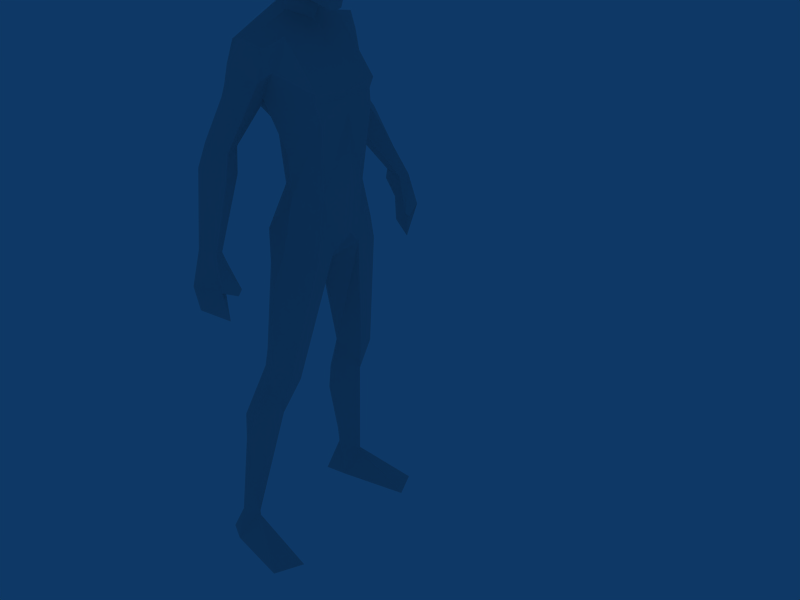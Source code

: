 # Source: zombie2.blend  (saved by Blender 2.61.0; exported with 4.5.12 LTS)
import bpy
from mathutils import Matrix  # noqa: F401  (used for matrix-valued properties, if any)

bpy.ops.wm.read_factory_settings(use_empty=True)
scene = bpy.context.scene
scene.name = 'Scene'

# ---- collections
col_collection_1 = bpy.data.collections.new('Collection 1'); scene.collection.children.link(col_collection_1)

# ---- materials (node trees are filled in below, after node groups)
mat_zombiematerial = bpy.data.materials.new('ZombieMaterial')
mat_zombiematerial.alpha_threshold = 0.0
mat_zombiematerial.roughness = 0.5
mat_zombiematerial.specular_intensity = 0.0
mat_zombiematerial.line_color = (0.0, 0.0, 0.0, 1.0)

# ---- node groups
ng_auto_smooth = bpy.data.node_groups.new('Auto Smooth', 'GeometryNodeTree')
_s = ng_auto_smooth.interface.new_socket(name='Geometry', in_out='OUTPUT', socket_type='NodeSocketGeometry')
_s = ng_auto_smooth.interface.new_socket(name='Geometry', in_out='INPUT', socket_type='NodeSocketGeometry')
_s = ng_auto_smooth.interface.new_socket(name='Angle', in_out='INPUT', socket_type='NodeSocketFloat')
_s.subtype = 'ANGLE'
_s.min_value = 0.0
_s.max_value = 3.142
ng_auto_smooth.is_modifier = True
_N = ng_auto_smooth.nodes; _L = ng_auto_smooth.links
n0 = _N.new('NodeGroupOutput'); n0.name = 'Group Output'; n0.location = (480, -100)
n1 = _N.new('NodeGroupInput'); n1.name = 'Group Input'; n1.location = (-420, -300)
n2 = _N.new('NodeGroupInput'); n2.name = 'Group Input.001'; n2.location = (-60, -100)
n3 = _N.new('GeometryNodeSetShadeSmooth'); n3.name = 'Set Shade Smooth'; n3.location = (120, -100)
n3.domain = 'EDGE'
n4 = _N.new('GeometryNodeSetShadeSmooth'); n4.name = 'Set Shade Smooth.001'; n4.location = (300, -100)
n5 = _N.new('GeometryNodeInputMeshEdgeAngle'); n5.name = 'Edge Angle'; n5.location = (-420, -220)
n6 = _N.new('GeometryNodeInputEdgeSmooth'); n6.name = 'Is Edge Smooth'; n6.location = (-60, -160)
n7 = _N.new('GeometryNodeInputShadeSmooth'); n7.name = 'Is Face Smooth'; n7.location = (-240, -340)
n8 = _N.new('FunctionNodeBooleanMath'); n8.name = 'Boolean Math'; n8.location = (-60, -220)
n9 = _N.new('FunctionNodeCompare'); n9.name = 'Compare'; n9.location = (-240, -180)
n9.operation = 'LESS_EQUAL'
_L.new(n5.outputs[0], n9.inputs[0])
_L.new(n4.outputs[0], n0.inputs[0])
_L.new(n1.outputs[1], n9.inputs[1])
_L.new(n9.outputs[0], n8.inputs[0])
_L.new(n7.outputs[0], n8.inputs[1])
_L.new(n2.outputs[0], n3.inputs[0])
_L.new(n6.outputs[0], n3.inputs[1])
_L.new(n3.outputs[0], n4.inputs[0])
_L.new(n8.outputs[0], n3.inputs[2])
n0.is_active_output = True

# ---- material node trees

# ---- world
world_world = bpy.data.worlds.new('World'); scene.world = world_world
world_world.color = (0.05656, 0.2208, 0.4)
world_world.use_sun_shadow = False
world_world.sun_shadow_jitter_overblur = 0.0
world_world.cycles.sampling_method = 'MANUAL'
world_world.cycles.sample_map_resolution = 256

# ---- meshes
me_zombie2 = bpy.data.meshes.new('Zombie2')
me_zombie2.from_pydata([(-0.19, 1.197e-07, 4.286), (-0.2044, 0.2495, 4.197), (-0.2044, -0.2495, 4.197), (0.1304, 0.5092, 4.188), (0.1304, -0.5092, 4.188), (0.3493, 0.2801, 4.186), (0.3493, -0.2801, 4.186), (0.4737, -2.68e-07, 4.188), (-0.5512, 3.307e-07, 5.521), (-0.4785, 0.3266, 5.8), (-0.4785, -0.3266, 5.8), (0.02885, 0.4104, 5.746), (0.02884, -0.4104, 5.746), (0.2039, -1.101e-07, 5.634), (0.3748, 0.3844, 5.151), (0.3748, -0.3844, 5.151), (0.4204, -2.378e-07, 5.165), (-0.2454, 1.521e-07, 4.829), (-0.2429, 0.2927, 4.831), (-0.2429, -0.2927, 4.831), (0.09144, 0.4881, 4.626), (0.09144, -0.4881, 4.626), (0.4147, 0.3521, 4.986), (0.4147, -0.3521, 4.986), (0.4377, -2.479e-07, 5.016), (0.4016, 0.409, 5.261), (0.4016, -0.409, 5.261), (0.4409, -2.488e-07, 5.224), (-0.3864, 2.344e-07, 6.007), (-0.1426, 0.2085, 5.941), (-0.1426, -0.2085, 5.941), (0.029, -8.245e-09, 5.843), (0.1131, 0.4826, 2.129), (0.1131, -0.4826, 2.129), (-0.1218, 0.7426, 2.12), (-0.1218, -0.7426, 2.12), (0.3655, 0.1906, 3.572), (0.3655, -0.1906, 3.572), (0.05577, -2.388e-08, 3.315), (-0.3253, 0.2916, 3.291), (-0.3253, -0.2916, 3.291), (-0.4428, 0.9354, 0.4042), (-0.4428, -0.9354, 0.4042), (-0.5409, 0.7721, 0.4001), (-0.5409, -0.7721, 0.4001), (-0.4419, 0.7047, 0.4042), (-0.4419, -0.7047, 0.4042), (-0.2721, 0.8537, 0.3774), (-0.2721, -0.8537, 0.3774), (0.01067, 0.5708, 5.432), (0.01067, -0.5708, 5.432), (-0.09312, 0.2014, 6.167), (-0.09312, -0.2014, 6.167), (0.1045, -5.234e-08, 6.016), (-0.3366, 2.053e-07, 6.278), (-0.0428, 0.7143, 5.353), (-0.0428, -0.7143, 5.353), (-0.4231, 0.6406, 5.701), (-0.4231, -0.6406, 5.701), (-0.04147, 0.6298, 5.661), (-0.04147, -0.6298, 5.661), (-0.5083, 0.6601, 5.377), (-0.5083, -0.6601, 5.377), (-0.2966, 0.9093, 5.273), (-0.2966, -0.9093, 5.273), (-0.1977, 0.7599, 5.759), (-0.1977, -0.7599, 5.759), (-0.1529, 0.5417, 5.806), (-0.1529, -0.5417, 5.806), (-0.1258, 0.5704, 5.157), (-0.1258, -0.4664, 5.232), (-0.1849, 1.007, 4.716), (-0.1849, -1.007, 4.716), (-0.3672, 1.114, 4.83), (-0.3672, -1.114, 4.83), (-0.5626, 0.9323, 4.57), (-0.268, 0.8108, 4.73), (-0.268, -0.8108, 4.73), (0.02266, 1.418, 3.873), (0.02266, -1.418, 3.873), (-0.131, 1.496, 3.921), (-0.131, -1.496, 3.921), (-0.2218, 1.342, 3.895), (-0.2218, -1.342, 3.895), (-0.01778, 1.312, 3.864), (-0.01778, -1.312, 3.864), (-0.1045, 1.123, 4.481), (-0.1045, -1.123, 4.481), (-0.3295, 1.255, 4.621), (-0.3295, -1.255, 4.621), (-0.5626, -0.9323, 4.57), (-0.207, 0.8841, 4.478), (-0.207, -0.8841, 4.478), (-0.316, 1.933e-07, 3.378), (0.1304, 0.6493, 3.649), (0.1304, -0.6493, 3.649), (0.4329, -2.442e-07, 3.748), (-0.217, 0.5064, 3.786), (-0.217, -0.5064, 3.786), (-0.4809, 0.1979, 3.639), (-0.4809, -0.1979, 3.639), (0.3763, 0.4199, 3.543), (0.3763, -0.4199, 3.543), (-0.3193, 1.952e-07, 3.893), (-0.1789, 0.5435, 3.434), (-0.1789, -0.5435, 3.434), (-0.03433, 0.6169, 1.713), (-0.03433, -0.6169, 1.713), (-0.3313, 0.9069, 1.408), (-0.3313, -0.9069, 1.408), (-0.5688, 0.6859, 1.508), (-0.5688, -0.6859, 1.508), (-0.3511, 0.4284, 1.418), (-0.3511, -0.4284, 1.418), (-0.3084, 0.5893, 2.183), (-0.3084, -0.5893, 2.183), (0.09848, -4.883e-08, 6.859), (0.3443, -1.924e-07, 6.722), (0.4139, -2.331e-07, 6.477), (0.3995, -2.247e-07, 6.42), (0.3825, 0.08096, 6.288), (0.3825, -0.08096, 6.288), (0.3264, -1.819e-07, 5.964), (0.3086, 0.07543, 5.97), (0.3086, -0.07543, 5.97), (0.3041, 0.224, 6.338), (0.3041, -0.224, 6.338), (0.2605, 0.2324, 6.42), (0.2605, -0.2324, 6.42), (0.2567, 0.1967, 6.676), (0.2567, -0.1967, 6.676), (0.1163, 0.2079, 6.773), (0.1163, -0.2079, 6.773), (-0.1279, 0.164, 6.827), (-0.1279, -0.164, 6.827), (-0.06113, 0.2857, 6.626), (-0.06113, -0.2857, 6.626), (-0.04049, 0.2928, 6.418), (-0.04049, -0.2928, 6.418), (-0.4123, 2.495e-07, 6.48), (-0.394, 2.389e-07, 6.673), (-0.2269, 1.412e-07, 6.852), (-0.4899, 0.9906, 2.981e-06), (-0.4899, -0.9906, 2.981e-06), (-0.6996, 0.8665, 2.981e-06), (-0.6996, -0.8665, 2.981e-06), (-0.4056, 0.7008, 2.981e-06), (-0.4056, -0.7008, 2.981e-06), (0.3979, 0.8461, 2.981e-06), (0.3979, -0.8461, 2.981e-06), (0.2531, 1.169, 2.981e-06), (0.2531, -1.169, 2.981e-06), (-0.6608, 0.6678, 2.981e-06), (-0.6608, -0.6678, 2.981e-06), (0.3743, -2.099e-07, 6.243), (0.4783, -2.707e-07, 6.288), (0.3456, 0.1887, 6.471), (0.3456, -0.1887, 6.471), (-0.1153, 0.3424, 6.499), (-0.1153, -0.3424, 6.499), (0.03651, 0.2857, 6.481), (0.03651, -0.2857, 6.481), (0.04065, 0.2639, 6.275), (0.04065, -0.2639, 6.275), (-0.05707, 0.2972, 6.254), (-0.05707, -0.2972, 6.254), (-0.02263, 0.2206, 6.39), (-0.02263, -0.2206, 6.39), (-0.2512, 0.2165, 6.423), (-0.2512, -0.2165, 6.423), (-0.2988, 0.213, 6.65), (-0.2988, -0.213, 6.65), (-0.2926, 0.5605, 2.378), (-0.2926, -0.5605, 2.378), (0.1131, 0.6344, 2.129), (0.1131, -0.6344, 2.129), (-0.1916, 0.4106, 2.117), (-0.1916, -0.4106, 2.117), (-0.1705, 1.568, 3.549), (-0.1705, -1.568, 3.549), (0.1127, 1.465, 3.524), (0.1127, -1.465, 3.524), (-0.2062, 1.477, 3.244), (-0.2062, -1.477, 3.244), (0.06454, 1.344, 3.158), (0.06454, -1.344, 3.158), (0.1443, 1.287, 3.436), (0.1443, -1.287, 3.436), (-0.2288, 1.484, 3.52), (-0.2288, -1.484, 3.52), (0.0593, 1.373, 3.512), (0.05929, -1.373, 3.512), (-0.2539, 1.358, 3.775), (-0.2539, -1.358, 3.775), (0.01584, 1.295, 3.771), (0.01584, -1.295, 3.771), (0.1337, 1.233, 3.485), (0.1337, -1.233, 3.485), (0.004304, 0.6942, 3.251), (0.004303, -0.6942, 3.251), (0.06688, -0.2019, 6.097), (0.06688, 0.2019, 6.097), (0.3445, -1.924e-07, 3.354), (-0.2478, -0.8821, 5.549), (-0.2478, 0.8821, 5.549), (-0.1258, 0.4664, 5.232), (-0.1258, -0.5704, 5.157)], [], [(49, 25, 14), (15, 26, 50), (67, 29, 11), (12, 30, 68), (49, 11, 25), (26, 12, 50), (9, 57, 61), (62, 58, 10), (59, 65, 67), (68, 66, 60), (8, 61, 18), (19, 62, 8), (18, 17, 8), (8, 17, 19), (9, 61, 8), (8, 62, 10), (67, 11, 59), (60, 12, 68), (97, 3, 94), (95, 4, 98), (97, 1, 3), (4, 2, 98), (71, 86, 88), (89, 87, 72), (71, 88, 73), (74, 89, 72), (76, 91, 71), (72, 92, 77), (91, 86, 71), (72, 87, 92), (36, 101, 5), (6, 102, 37), (38, 93, 39), (40, 93, 38), (103, 0, 1), (2, 0, 103), (99, 93, 103), (103, 93, 100), (94, 104, 97), (98, 105, 95), (99, 97, 104), (105, 98, 100), (99, 103, 1), (2, 103, 100), (1, 97, 99), (100, 98, 2), (5, 101, 94), (95, 102, 6), (94, 3, 5), (6, 4, 95), (106, 174, 32), (33, 175, 107), (176, 172, 114), (115, 173, 177), (172, 34, 114), (115, 35, 173), (117, 131, 116), (116, 132, 117), (131, 133, 116), (116, 134, 132), (133, 141, 116), (116, 141, 134), (148, 150, 47), (48, 151, 149), (144, 152, 43), (44, 153, 145), (119, 155, 120), (121, 155, 119), (120, 155, 154), (154, 155, 121), (53, 123, 122), (122, 124, 53), (154, 122, 120), (121, 122, 154), (122, 123, 120), (121, 124, 122), (146, 142, 150), (151, 143, 147), (146, 150, 148), (149, 151, 147), (142, 146, 144), (145, 147, 143), (146, 152, 144), (145, 153, 147), (43, 152, 146), (147, 153, 44), (43, 146, 45), (46, 147, 44), (47, 150, 142), (143, 151, 48), (47, 142, 41), (42, 143, 48), (47, 45, 146), (147, 46, 48), (47, 146, 148), (149, 147, 48), (43, 41, 142), (143, 42, 44), (43, 142, 144), (145, 143, 44), (129, 135, 131), (132, 136, 130), (135, 133, 131), (132, 134, 136), (118, 129, 117), (117, 130, 118), (120, 125, 119), (119, 126, 121), (125, 127, 119), (119, 128, 126), (106, 32, 176), (177, 33, 107), (106, 176, 112), (113, 177, 107), (47, 106, 112), (113, 107, 48), (47, 112, 45), (46, 113, 48), (112, 176, 114), (115, 177, 113), (112, 114, 110), (111, 115, 113), (45, 112, 110), (111, 113, 46), (45, 110, 43), (44, 111, 46), (110, 114, 108), (109, 115, 111), (114, 34, 108), (109, 35, 115), (43, 110, 108), (109, 111, 44), (43, 108, 41), (42, 109, 44), (108, 34, 106), (107, 35, 109), (34, 174, 106), (107, 175, 35), (41, 108, 47), (48, 109, 42), (108, 106, 47), (48, 107, 109), (99, 104, 39), (40, 105, 100), (99, 39, 93), (93, 40, 100), (75, 82, 91), (92, 83, 90), (82, 84, 91), (92, 85, 83), (75, 91, 76), (77, 92, 90), (91, 84, 86), (87, 85, 92), (84, 78, 86), (87, 79, 85), (88, 80, 82), (83, 81, 89), (88, 82, 75), (90, 83, 89), (73, 88, 75), (90, 89, 74), (86, 78, 80), (81, 79, 87), (86, 80, 88), (89, 81, 87), (55, 59, 49), (50, 60, 56), (59, 11, 49), (50, 12, 60), (55, 76, 71), (72, 77, 56), (61, 63, 75), (90, 64, 62), (63, 73, 75), (90, 74, 64), (63, 55, 71), (72, 56, 64), (63, 71, 73), (74, 72, 64), (9, 67, 57), (58, 68, 10), (67, 65, 57), (58, 66, 68), (9, 28, 29), (30, 28, 10), (9, 29, 67), (68, 30, 10), (14, 22, 20), (21, 23, 15), (29, 28, 54), (54, 28, 30), (29, 54, 51), (52, 54, 30), (31, 29, 51), (52, 30, 31), (31, 51, 53), (53, 52, 31), (11, 29, 13), (13, 30, 12), (29, 31, 13), (13, 31, 30), (25, 11, 13), (13, 12, 26), (25, 13, 27), (27, 13, 26), (14, 25, 27), (27, 26, 15), (14, 27, 16), (16, 27, 15), (22, 14, 16), (16, 15, 23), (22, 16, 24), (24, 16, 23), (5, 22, 24), (24, 23, 6), (5, 24, 7), (7, 24, 6), (3, 20, 22), (23, 21, 4), (3, 22, 5), (6, 23, 4), (1, 18, 3), (4, 19, 2), (18, 20, 3), (4, 21, 19), (0, 17, 18), (17, 0, 19), (1, 0, 18), (19, 0, 2), (129, 156, 127), (128, 157, 130), (156, 119, 127), (128, 119, 157), (119, 156, 118), (118, 157, 119), (156, 129, 118), (118, 130, 157), (137, 127, 125), (126, 128, 138), (51, 54, 139), (139, 54, 52), (8, 28, 9), (10, 28, 8), (140, 141, 133), (134, 141, 140), (127, 137, 135), (136, 138, 128), (135, 129, 127), (128, 130, 136), (117, 129, 131), (132, 130, 117), (5, 7, 96), (96, 7, 6), (96, 36, 5), (6, 37, 96), (158, 166, 160), (161, 167, 159), (160, 166, 162), (163, 167, 161), (162, 166, 164), (165, 167, 163), (164, 166, 158), (159, 167, 165), (139, 168, 51), (52, 169, 139), (168, 137, 51), (52, 138, 169), (135, 170, 133), (134, 171, 136), (170, 140, 133), (134, 140, 171), (104, 172, 39), (40, 173, 105), (176, 39, 172), (173, 40, 177), (180, 186, 190), (191, 187, 181), (180, 190, 184), (185, 191, 181), (178, 182, 188), (189, 183, 179), (78, 194, 196), (197, 195, 79), (194, 78, 84), (85, 79, 195), (80, 192, 82), (83, 193, 81), (80, 178, 188), (189, 179, 81), (80, 188, 192), (193, 189, 81), (194, 190, 196), (197, 191, 195), (190, 186, 196), (197, 187, 191), (182, 184, 190), (191, 185, 183), (182, 190, 188), (189, 191, 183), (180, 78, 196), (197, 79, 181), (180, 196, 186), (187, 197, 181), (178, 180, 182), (183, 181, 179), (180, 184, 182), (183, 185, 181), (174, 101, 32), (33, 102, 175), (101, 36, 32), (33, 37, 102), (38, 176, 36), (37, 177, 38), (176, 32, 36), (37, 33, 177), (39, 176, 38), (38, 177, 40), (140, 170, 168), (169, 171, 140), (140, 168, 139), (139, 169, 140), (137, 168, 135), (136, 169, 138), (168, 170, 135), (136, 171, 169), (160, 164, 158), (159, 165, 161), (160, 162, 164), (165, 163, 161), (194, 84, 82), (83, 85, 195), (82, 192, 194), (195, 193, 83), (188, 190, 194), (195, 191, 189), (194, 192, 188), (189, 193, 195), (80, 78, 180), (181, 79, 81), (180, 178, 80), (81, 179, 181), (34, 198, 174), (94, 198, 104), (199, 35, 175), (199, 95, 105), (173, 35, 199), (199, 105, 173), (102, 95, 199), (199, 175, 102), (101, 174, 198), (198, 94, 101), (172, 104, 198), (198, 34, 172), (124, 200, 53), (200, 52, 53), (51, 201, 53), (201, 123, 53), (137, 125, 201), (201, 51, 137), (138, 52, 200), (200, 126, 138), (123, 201, 125), (125, 120, 123), (126, 200, 124), (124, 121, 126), (203, 66, 58), (203, 64, 56), (65, 204, 57), (63, 204, 55), (59, 55, 204), (204, 65, 59), (60, 66, 203), (203, 56, 60), (61, 57, 204), (204, 63, 61), (62, 64, 203), (203, 58, 62), (49, 205, 55), (205, 76, 55), (75, 76, 205), (205, 61, 75), (14, 20, 69), (69, 49, 14), (61, 69, 18), (69, 20, 18), (206, 21, 15), (15, 50, 206), (62, 19, 206), (19, 21, 206), (70, 77, 90), (90, 62, 70), (50, 56, 70), (56, 77, 70), (50, 62, 206), (50, 70, 62), (49, 69, 61), (49, 61, 205), (36, 96, 37, 38)])
me_zombie2.polygons.foreach_set('use_smooth', [True] * 399)
_uv = me_zombie2.uv_layers.new(name='UVTex')
_uv.uv.foreach_set('vector', [0.8738, 0.8726, 0.8503, 0.855, 0.8451, 0.8348, 0.6806, 0.8348, 0.6753, 0.855, 0.6519, 0.8726, 0.8702, 0.9551, 0.799, 0.961, 0.834, 0.9271, 0.6916, 0.9271, 0.7267, 0.961, 0.6555, 0.9551, 0.8738, 0.8726, 0.834, 0.9271, 0.8503, 0.855, 0.6753, 0.855, 0.6916, 0.9271, 0.6519, 0.8726, 0.07579, 0.5012, 0.09062, 0.529, 0.07579, 0.5835, 0.07581, 0.4184, 0.09064, 0.4729, 0.07581, 0.5007, 0.1577, 0.532, 0.1276, 0.5371, 0.1375, 0.5023, 0.1375, 0.4996, 0.1276, 0.4648, 0.1577, 0.4698, 0.9913, 0.8823, 0.8791, 0.874, 0.943, 0.7683, 0.5827, 0.7683, 0.6466, 0.874, 0.5343, 0.8823, 0.943, 0.7683, 0.9913, 0.7681, 0.9913, 0.8823, 0.5343, 0.8823, 0.5343, 0.7681, 0.5827, 0.7683, 0.9056, 0.9283, 0.8791, 0.874, 0.9913, 0.8823, 0.5343, 0.8823, 0.6466, 0.874, 0.6201, 0.9283, 0.1375, 0.5023, 0.1719, 0.5023, 0.1577, 0.532, 0.1577, 0.4698, 0.172, 0.4996, 0.1375, 0.4996, 0.9077, 0.6208, 0.8758, 0.6746, 0.8755, 0.5897, 0.6502, 0.5897, 0.6498, 0.6746, 0.618, 0.6208, 0.9077, 0.6208, 0.9501, 0.6787, 0.8758, 0.6746, 0.6498, 0.6746, 0.5755, 0.6787, 0.618, 0.6208, 0.1683, 0.7068, 0.1683, 0.7548, 0.1211, 0.7401, 0.1211, 0.2618, 0.1684, 0.247, 0.1684, 0.295, 0.1683, 0.7068, 0.1211, 0.7401, 0.1211, 0.6961, 0.1211, 0.3058, 0.1211, 0.2618, 0.1684, 0.295, 0.2208, 0.6988, 0.2214, 0.749, 0.1683, 0.7068, 0.1684, 0.295, 0.2214, 0.2529, 0.2209, 0.3031, 0.2214, 0.749, 0.1683, 0.7548, 0.1683, 0.7068, 0.1684, 0.295, 0.1684, 0.247, 0.2214, 0.2529, 0.7959, 0.5576, 0.8357, 0.5629, 0.8114, 0.6723, 0.7142, 0.6723, 0.69, 0.5629, 0.7298, 0.5576, 0.9888, 0.5248, 0.9913, 0.5533, 0.9348, 0.5387, 0.5909, 0.5387, 0.5343, 0.5533, 0.5369, 0.5248, 0.9913, 0.6384, 0.9913, 0.6796, 0.9501, 0.6787, 0.5755, 0.6787, 0.5343, 0.6796, 0.5343, 0.6384, 0.9586, 0.5964, 0.9913, 0.5533, 0.9913, 0.6384, 0.5343, 0.6384, 0.5343, 0.5533, 0.567, 0.5964, 0.8755, 0.5897, 0.908, 0.5556, 0.9077, 0.6208, 0.618, 0.6208, 0.6177, 0.5556, 0.6502, 0.5897, 0.9586, 0.5964, 0.9077, 0.6208, 0.908, 0.5556, 0.6177, 0.5556, 0.618, 0.6208, 0.567, 0.5964, 0.9586, 0.5964, 0.9913, 0.6384, 0.9501, 0.6787, 0.5755, 0.6787, 0.5343, 0.6384, 0.567, 0.5964, 0.9501, 0.6787, 0.9077, 0.6208, 0.9586, 0.5964, 0.567, 0.5964, 0.618, 0.6208, 0.5755, 0.6787, 0.8114, 0.6723, 0.8357, 0.5629, 0.8755, 0.5897, 0.6502, 0.5897, 0.69, 0.5629, 0.7142, 0.6723, 0.8755, 0.5897, 0.8758, 0.6746, 0.8114, 0.6723, 0.7142, 0.6723, 0.6498, 0.6746, 0.6502, 0.5897, 0.831, 0.2754, 0.8393, 0.3344, 0.8153, 0.3366, 0.7104, 0.3366, 0.6863, 0.3344, 0.6947, 0.2754, 0.9528, 0.3284, 0.9201, 0.3637, 0.9192, 0.3357, 0.6065, 0.3357, 0.6056, 0.3637, 0.5728, 0.3284, 0.9201, 0.3637, 0.8737, 0.3314, 0.9192, 0.3357, 0.6065, 0.3357, 0.652, 0.3314, 0.6056, 0.3637, 0.5008, 0.5024, 0.4814, 0.3859, 0.5223, 0.35, 0.5223, 0.6548, 0.4814, 0.6189, 0.5008, 0.5024, 0.4814, 0.3859, 0.484, 0.307, 0.5223, 0.35, 0.5223, 0.6548, 0.484, 0.6977, 0.4814, 0.6189, 0.484, 0.307, 0.508, 0.2696, 0.5223, 0.35, 0.5223, 0.6548, 0.508, 0.7352, 0.484, 0.6977, 0.8164, 0.001155, 0.8634, 0.001155, 0.8387, 0.09694, 0.6869, 0.09694, 0.6623, 0.001155, 0.7093, 0.001155, 0.9004, 0.0361, 0.9216, 0.0361, 0.908, 0.09694, 0.6177, 0.09694, 0.604, 0.0361, 0.6253, 0.0361, 0.39, 0.5024, 0.3415, 0.5024, 0.3416, 0.4727, 0.3416, 0.532, 0.3415, 0.5024, 0.39, 0.5024, 0.3416, 0.4727, 0.3415, 0.5024, 0.3252, 0.5024, 0.3252, 0.5024, 0.3415, 0.5024, 0.3416, 0.532, 0.1984, 0.4733, 0.2249, 0.4747, 0.2229, 0.5024, 0.2229, 0.5024, 0.2249, 0.53, 0.1984, 0.5315, 0.3252, 0.5024, 0.2229, 0.5024, 0.3416, 0.4727, 0.3416, 0.532, 0.2229, 0.5024, 0.3252, 0.5024, 0.2229, 0.5024, 0.2249, 0.4747, 0.3416, 0.4727, 0.3416, 0.532, 0.2249, 0.53, 0.2229, 0.5024, 0.8104, 0.06432, 0.7663, 0.06403, 0.7663, 0.001155, 0.7593, 0.001155, 0.7593, 0.06403, 0.7152, 0.06432, 0.8104, 0.06432, 0.7663, 0.001155, 0.8164, 0.001155, 0.7093, 0.001155, 0.7593, 0.001155, 0.7152, 0.06432, 0.7663, 0.06403, 0.8104, 0.06432, 0.7687, 0.09724, 0.757, 0.09724, 0.7152, 0.06432, 0.7593, 0.06403, 0.8104, 0.06432, 0.7984, 0.09714, 0.7687, 0.09724, 0.757, 0.09724, 0.7272, 0.09714, 0.7152, 0.06432, 0.908, 0.09694, 0.9216, 0.0361, 0.9528, 0.05923, 0.5728, 0.05923, 0.604, 0.0361, 0.6177, 0.09694, 0.908, 0.09694, 0.9528, 0.05923, 0.94, 0.09694, 0.5857, 0.09694, 0.5728, 0.05923, 0.6177, 0.09694, 0.8387, 0.09694, 0.8634, 0.001155, 0.8767, 0.06822, 0.6489, 0.06822, 0.6623, 0.001155, 0.6869, 0.09694, 0.8387, 0.09694, 0.8767, 0.06822, 0.8737, 0.09694, 0.652, 0.09694, 0.6489, 0.06822, 0.6869, 0.09694, 0.8387, 0.09694, 0.8125, 0.09694, 0.8104, 0.06432, 0.7152, 0.06432, 0.7132, 0.09694, 0.6869, 0.09694, 0.8387, 0.09694, 0.8104, 0.06432, 0.8164, 0.001155, 0.7093, 0.001155, 0.7152, 0.06432, 0.6869, 0.09694, 0.908, 0.09694, 0.8737, 0.09694, 0.8767, 0.06822, 0.6489, 0.06822, 0.652, 0.09694, 0.6177, 0.09694, 0.908, 0.09694, 0.8767, 0.06822, 0.9004, 0.0361, 0.6253, 0.0361, 0.6489, 0.06822, 0.6177, 0.09694, 0.4839, 0.4303, 0.4311, 0.3238, 0.4814, 0.3859, 0.4814, 0.6189, 0.4311, 0.6809, 0.4839, 0.5744, 0.4311, 0.3238, 0.484, 0.307, 0.4814, 0.3859, 0.4814, 0.6189, 0.484, 0.6977, 0.4311, 0.6809, 0.4108, 0.5024, 0.4839, 0.4303, 0.5008, 0.5024, 0.5008, 0.5024, 0.4839, 0.5744, 0.4108, 0.5024, 0.3416, 0.4727, 0.36, 0.4203, 0.39, 0.5024, 0.39, 0.5024, 0.36, 0.5845, 0.3416, 0.532, 0.36, 0.4203, 0.3901, 0.4172, 0.39, 0.5024, 0.39, 0.5024, 0.3901, 0.5875, 0.36, 0.5845, 0.831, 0.2754, 0.8153, 0.3366, 0.8038, 0.3359, 0.7219, 0.3359, 0.7104, 0.3366, 0.6947, 0.2754, 0.831, 0.2754, 0.8038, 0.3359, 0.7972, 0.2362, 0.7285, 0.2362, 0.7219, 0.3359, 0.6947, 0.2754, 0.8387, 0.09694, 0.831, 0.2754, 0.7972, 0.2362, 0.7285, 0.2362, 0.6947, 0.2754, 0.6869, 0.09694, 0.8387, 0.09694, 0.7972, 0.2362, 0.8125, 0.09694, 0.7132, 0.09694, 0.7285, 0.2362, 0.6869, 0.09694, 0.9528, 0.2286, 0.9528, 0.3284, 0.9192, 0.3357, 0.6065, 0.3357, 0.5728, 0.3284, 0.5728, 0.2286, 0.9528, 0.2286, 0.9192, 0.3357, 0.9114, 0.2382, 0.6143, 0.2382, 0.6065, 0.3357, 0.5728, 0.2286, 0.94, 0.09694, 0.9528, 0.2286, 0.9114, 0.2382, 0.6143, 0.2382, 0.5728, 0.2286, 0.5857, 0.09694, 0.94, 0.09694, 0.9114, 0.2382, 0.908, 0.09694, 0.6177, 0.09694, 0.6143, 0.2382, 0.5857, 0.09694, 0.9114, 0.2382, 0.9192, 0.3357, 0.8737, 0.2276, 0.652, 0.2276, 0.6065, 0.3357, 0.6143, 0.2382, 0.9192, 0.3357, 0.8737, 0.3314, 0.8737, 0.2276, 0.652, 0.2276, 0.652, 0.3314, 0.6065, 0.3357, 0.908, 0.09694, 0.9114, 0.2382, 0.8737, 0.2276, 0.652, 0.2276, 0.6143, 0.2382, 0.6177, 0.09694, 0.908, 0.09694, 0.8737, 0.2276, 0.8737, 0.09694, 0.652, 0.09694, 0.652, 0.2276, 0.6177, 0.09694, 0.8737, 0.2276, 0.8737, 0.3314, 0.831, 0.2754, 0.6947, 0.2754, 0.652, 0.3314, 0.652, 0.2276, 0.8737, 0.3314, 0.8393, 0.3344, 0.831, 0.2754, 0.6947, 0.2754, 0.6863, 0.3344, 0.652, 0.3314, 0.8737, 0.09694, 0.8737, 0.2276, 0.8387, 0.09694, 0.6869, 0.09694, 0.652, 0.2276, 0.652, 0.09694, 0.8737, 0.2276, 0.831, 0.2754, 0.8387, 0.09694, 0.6869, 0.09694, 0.6947, 0.2754, 0.652, 0.2276, 0.9586, 0.5964, 0.908, 0.5556, 0.9348, 0.5387, 0.5909, 0.5387, 0.6177, 0.5556, 0.567, 0.5964, 0.9586, 0.5964, 0.9348, 0.5387, 0.9913, 0.5533, 0.5343, 0.5533, 0.5909, 0.5387, 0.567, 0.5964, 0.07579, 0.7279, 0.1153, 0.8664, 0.02326, 0.7399, 0.02328, 0.2619, 0.1154, 0.1354, 0.07581, 0.2739, 0.1153, 0.8664, 0.0596, 0.8763, 0.02326, 0.7399, 0.02328, 0.2619, 0.05963, 0.1255, 0.1154, 0.1354, 0.07579, 0.7279, 0.02326, 0.7399, 0.02326, 0.6934, 0.02328, 0.3085, 0.02328, 0.2619, 0.07581, 0.2739, 0.2214, 0.749, 0.1988, 0.8785, 0.1683, 0.7548, 0.1684, 0.247, 0.1988, 0.1233, 0.2214, 0.2529, 0.1988, 0.8785, 0.1683, 0.874, 0.1683, 0.7548, 0.1684, 0.247, 0.1684, 0.1279, 0.1988, 0.1233, 0.1211, 0.7401, 0.1312, 0.872, 0.1153, 0.8664, 0.1154, 0.1354, 0.1312, 0.1299, 0.1211, 0.2618, 0.1211, 0.7401, 0.1153, 0.8664, 0.07579, 0.7279, 0.07581, 0.2739, 0.1154, 0.1354, 0.1211, 0.2618, 0.1211, 0.6961, 0.1211, 0.7401, 0.07579, 0.7279, 0.07581, 0.2739, 0.1211, 0.2618, 0.1211, 0.3058, 0.1683, 0.7548, 0.1683, 0.874, 0.1312, 0.872, 0.1312, 0.1299, 0.1684, 0.1279, 0.1684, 0.247, 0.1683, 0.7548, 0.1312, 0.872, 0.1211, 0.7401, 0.1211, 0.2618, 0.1312, 0.1299, 0.1684, 0.247, 0.1683, 0.5875, 0.1577, 0.532, 0.1827, 0.5653, 0.1827, 0.4366, 0.1577, 0.4698, 0.1684, 0.4144, 0.1577, 0.532, 0.1719, 0.5023, 0.1827, 0.5653, 0.1827, 0.4366, 0.172, 0.4996, 0.1577, 0.4698, 0.1683, 0.5875, 0.2208, 0.6988, 0.1683, 0.7068, 0.1684, 0.295, 0.2209, 0.3031, 0.1684, 0.4144, 0.07579, 0.5835, 0.1211, 0.6148, 0.07579, 0.7279, 0.07581, 0.2739, 0.1211, 0.387, 0.07581, 0.4184, 0.1211, 0.6148, 0.1211, 0.6961, 0.07579, 0.7279, 0.07581, 0.2739, 0.1211, 0.3058, 0.1211, 0.387, 0.1211, 0.6148, 0.1683, 0.5875, 0.1683, 0.7068, 0.1684, 0.295, 0.1684, 0.4144, 0.1211, 0.387, 0.1211, 0.6148, 0.1683, 0.7068, 0.1211, 0.6961, 0.1211, 0.3058, 0.1684, 0.295, 0.1211, 0.387, 0.07579, 0.5012, 0.1375, 0.5023, 0.09062, 0.529, 0.09064, 0.4729, 0.1375, 0.4996, 0.07581, 0.5007, 0.1375, 0.5023, 0.1276, 0.5371, 0.09062, 0.529, 0.09064, 0.4729, 0.1276, 0.4648, 0.1375, 0.4996, 0.9056, 0.9283, 0.9915, 0.9626, 0.9148, 0.97, 0.6109, 0.97, 0.5342, 0.9626, 0.6201, 0.9283, 0.9056, 0.9283, 0.9148, 0.97, 0.8706, 0.9549, 0.6551, 0.9549, 0.6109, 0.97, 0.6201, 0.9283, 0.8451, 0.8348, 0.8239, 0.8091, 0.8761, 0.7362, 0.6495, 0.7362, 0.7017, 0.8091, 0.6806, 0.8348, 0.9148, 0.97, 0.9915, 0.9626, 0.9913, 0.9997, 0.5344, 0.9997, 0.5342, 0.9626, 0.6109, 0.97, 0.9148, 0.97, 0.9913, 0.9997, 0.922, 0.9933, 0.6037, 0.9933, 0.5344, 0.9997, 0.6109, 0.97, 0.7628, 0.944, 0.799, 0.961, 0.7987, 0.9904, 0.727, 0.9904, 0.7267, 0.961, 0.7628, 0.944, 0.7628, 0.944, 0.7987, 0.9904, 0.7629, 0.976, 0.7628, 0.976, 0.727, 0.9904, 0.7628, 0.944, 0.834, 0.9271, 0.799, 0.961, 0.7628, 0.9127, 0.7628, 0.9127, 0.7267, 0.961, 0.6916, 0.9271, 0.799, 0.961, 0.7628, 0.944, 0.7628, 0.9127, 0.7628, 0.9127, 0.7628, 0.944, 0.7267, 0.961, 0.8503, 0.855, 0.834, 0.9271, 0.7628, 0.9127, 0.7628, 0.9127, 0.6916, 0.9271, 0.6753, 0.855, 0.8503, 0.855, 0.7628, 0.9127, 0.7628, 0.8597, 0.7628, 0.8597, 0.7628, 0.9127, 0.6753, 0.855, 0.8451, 0.8348, 0.8503, 0.855, 0.7628, 0.8597, 0.7628, 0.8597, 0.6753, 0.855, 0.6806, 0.8348, 0.8451, 0.8348, 0.7628, 0.8597, 0.7628, 0.8517, 0.7628, 0.8517, 0.7628, 0.8597, 0.6806, 0.8348, 0.8239, 0.8091, 0.8451, 0.8348, 0.7628, 0.8517, 0.7628, 0.8517, 0.6806, 0.8348, 0.7017, 0.8091, 0.8239, 0.8091, 0.7628, 0.8517, 0.7628, 0.8165, 0.7628, 0.8165, 0.7628, 0.8517, 0.7017, 0.8091, 0.8114, 0.6723, 0.8239, 0.8091, 0.7628, 0.8165, 0.7628, 0.8165, 0.7017, 0.8091, 0.7142, 0.6723, 0.8114, 0.6723, 0.7628, 0.8165, 0.7628, 0.6727, 0.7628, 0.6727, 0.7628, 0.8165, 0.7142, 0.6723, 0.8758, 0.6746, 0.8761, 0.7362, 0.8239, 0.8091, 0.7017, 0.8091, 0.6495, 0.7362, 0.6498, 0.6746, 0.8758, 0.6746, 0.8239, 0.8091, 0.8114, 0.6723, 0.7142, 0.6723, 0.7017, 0.8091, 0.6498, 0.6746, 0.9501, 0.6787, 0.943, 0.7683, 0.8758, 0.6746, 0.6498, 0.6746, 0.5827, 0.7683, 0.5755, 0.6787, 0.943, 0.7683, 0.8761, 0.7362, 0.8758, 0.6746, 0.6498, 0.6746, 0.6495, 0.7362, 0.5827, 0.7683, 0.9913, 0.6796, 0.9913, 0.7681, 0.943, 0.7683, 0.5343, 0.7681, 0.5343, 0.6796, 0.5827, 0.7683, 0.9501, 0.6787, 0.9913, 0.6796, 0.943, 0.7683, 0.5827, 0.7683, 0.5343, 0.6796, 0.5755, 0.6787, 0.4839, 0.4303, 0.4088, 0.4332, 0.3901, 0.4172, 0.3901, 0.5875, 0.4088, 0.5715, 0.4839, 0.5744, 0.4088, 0.4332, 0.39, 0.5024, 0.3901, 0.4172, 0.3901, 0.5875, 0.39, 0.5024, 0.4088, 0.5715, 0.39, 0.5024, 0.4088, 0.4332, 0.4108, 0.5024, 0.4108, 0.5024, 0.4088, 0.5715, 0.39, 0.5024, 0.4088, 0.4332, 0.4839, 0.4303, 0.4108, 0.5024, 0.4108, 0.5024, 0.4839, 0.5744, 0.4088, 0.5715, 0.3639, 0.318, 0.3901, 0.4172, 0.36, 0.4203, 0.36, 0.5845, 0.3901, 0.5875, 0.3639, 0.6867, 0.2622, 0.329, 0.2877, 0.2155, 0.3542, 0.2003, 0.3542, 0.8045, 0.2877, 0.7893, 0.2622, 0.6757, 0.9913, 0.8823, 0.9915, 0.9626, 0.9056, 0.9283, 0.6201, 0.9283, 0.5342, 0.9626, 0.5343, 0.8823, 0.4474, 0.2129, 0.508, 0.2696, 0.484, 0.307, 0.484, 0.6977, 0.508, 0.7352, 0.4474, 0.7918, 0.3901, 0.4172, 0.3639, 0.318, 0.4311, 0.3238, 0.4311, 0.6809, 0.3639, 0.6867, 0.3901, 0.5875, 0.4311, 0.3238, 0.4839, 0.4303, 0.3901, 0.4172, 0.3901, 0.5875, 0.4839, 0.5744, 0.4311, 0.6809, 0.5008, 0.5024, 0.4839, 0.4303, 0.4814, 0.3859, 0.4814, 0.6189, 0.4839, 0.5744, 0.5008, 0.5024, 0.8114, 0.6723, 0.7628, 0.6727, 0.7628, 0.5871, 0.7628, 0.5871, 0.7628, 0.6727, 0.7142, 0.6723, 0.7628, 0.5871, 0.7959, 0.5576, 0.8114, 0.6723, 0.7142, 0.6723, 0.7298, 0.5576, 0.7628, 0.5871, 0.5122, 0.1736, 0.4071, 0.1864, 0.4318, 0.1638, 0.3625, 0.164, 0.3873, 0.1866, 0.2821, 0.1738, 0.4318, 0.1638, 0.4071, 0.1864, 0.4296, 0.05504, 0.3647, 0.0552, 0.3873, 0.1866, 0.3625, 0.164, 0.4296, 0.05504, 0.5042, 0.01053, 0.4814, 0.04378, 0.313, 0.04394, 0.2901, 0.01067, 0.3647, 0.0552, 0.4814, 0.04378, 0.5042, 0.01053, 0.5122, 0.1736, 0.2821, 0.1738, 0.2901, 0.01067, 0.313, 0.04394, 0.3542, 0.2003, 0.3809, 0.2525, 0.2622, 0.329, 0.2622, 0.6757, 0.3809, 0.7523, 0.3542, 0.8045, 0.3809, 0.2525, 0.3639, 0.318, 0.2622, 0.329, 0.2622, 0.6757, 0.3639, 0.6867, 0.3809, 0.7523, 0.4311, 0.3238, 0.4401, 0.2758, 0.484, 0.307, 0.484, 0.6977, 0.4401, 0.7289, 0.4311, 0.6809, 0.4401, 0.2758, 0.4474, 0.2129, 0.484, 0.307, 0.484, 0.6977, 0.4474, 0.7918, 0.4401, 0.7289, 0.908, 0.5556, 0.9201, 0.3637, 0.9348, 0.5387, 0.5909, 0.5387, 0.6056, 0.3637, 0.6177, 0.5556, 0.9528, 0.3284, 0.9348, 0.5387, 0.9201, 0.3637, 0.6056, 0.3637, 0.5909, 0.5387, 0.5728, 0.3284, 0.1809, 0.936, 0.2055, 0.9464, 0.1918, 0.996, 0.1918, 0.005917, 0.2055, 0.05553, 0.1809, 0.0659, 0.1809, 0.936, 0.1918, 0.996, 0.1779, 0.996, 0.178, 0.005911, 0.1918, 0.005917, 0.1809, 0.0659, 0.125, 0.936, 0.1198, 0.996, 0.1113, 0.936, 0.1114, 0.0659, 0.1198, 0.005911, 0.125, 0.0659, 0.1683, 0.874, 0.2006, 0.8974, 0.2127, 0.9368, 0.2128, 0.06503, 0.2006, 0.1045, 0.1684, 0.1279, 0.2006, 0.8974, 0.1683, 0.874, 0.1988, 0.8785, 0.1988, 0.1233, 0.1684, 0.1279, 0.2006, 0.1045, 0.1312, 0.872, 0.1123, 0.8882, 0.1153, 0.8664, 0.1154, 0.1354, 0.1123, 0.1137, 0.1312, 0.1299, 0.1312, 0.872, 0.125, 0.936, 0.1113, 0.936, 0.1114, 0.0659, 0.125, 0.0659, 0.1312, 0.1299, 0.1312, 0.872, 0.1113, 0.936, 0.1123, 0.8882, 0.1123, 0.1137, 0.1114, 0.0659, 0.1312, 0.1299, 0.2006, 0.8974, 0.2337, 0.9462, 0.2127, 0.9368, 0.2128, 0.06503, 0.2337, 0.05569, 0.2006, 0.1045, 0.2337, 0.9462, 0.2055, 0.9464, 0.2127, 0.9368, 0.2128, 0.06503, 0.2055, 0.05553, 0.2337, 0.05569, 0.1198, 0.996, 0.0596, 0.996, 0.0596, 0.936, 0.05963, 0.0659, 0.05963, 0.005911, 0.1198, 0.005911, 0.1198, 0.996, 0.0596, 0.936, 0.1113, 0.936, 0.1114, 0.0659, 0.05963, 0.0659, 0.1198, 0.005911, 0.1809, 0.936, 0.1683, 0.874, 0.2127, 0.9368, 0.2128, 0.06503, 0.1684, 0.1279, 0.1809, 0.0659, 0.1809, 0.936, 0.2127, 0.9368, 0.2055, 0.9464, 0.2055, 0.05553, 0.2128, 0.06503, 0.1809, 0.0659, 0.125, 0.936, 0.1809, 0.936, 0.1198, 0.996, 0.1198, 0.005911, 0.1809, 0.0659, 0.125, 0.0659, 0.1809, 0.936, 0.1779, 0.996, 0.1198, 0.996, 0.1198, 0.005911, 0.178, 0.005911, 0.1809, 0.0659, 0.8393, 0.3344, 0.8357, 0.5629, 0.8153, 0.3366, 0.7104, 0.3366, 0.69, 0.5629, 0.6863, 0.3344, 0.8357, 0.5629, 0.7959, 0.5576, 0.8153, 0.3366, 0.7104, 0.3366, 0.7298, 0.5576, 0.69, 0.5629, 0.7628, 0.5317, 0.8038, 0.3359, 0.7959, 0.5576, 0.7298, 0.5576, 0.7219, 0.3359, 0.7628, 0.5317, 0.8038, 0.3359, 0.8153, 0.3366, 0.7959, 0.5576, 0.7298, 0.5576, 0.7104, 0.3366, 0.7219, 0.3359, 0.9348, 0.5387, 0.9528, 0.3284, 0.9888, 0.5248, 0.5369, 0.5248, 0.5728, 0.3284, 0.5909, 0.5387, 0.4474, 0.2129, 0.4401, 0.2758, 0.3809, 0.2525, 0.3809, 0.7523, 0.4401, 0.7289, 0.4474, 0.7918, 0.4474, 0.2129, 0.3809, 0.2525, 0.3542, 0.2003, 0.3542, 0.8045, 0.3809, 0.7523, 0.4474, 0.7918, 0.3639, 0.318, 0.3809, 0.2525, 0.4311, 0.3238, 0.4311, 0.6809, 0.3809, 0.7523, 0.3639, 0.6867, 0.3809, 0.2525, 0.4401, 0.2758, 0.4311, 0.3238, 0.4311, 0.6809, 0.4401, 0.7289, 0.3809, 0.7523, 0.4318, 0.1638, 0.4814, 0.04378, 0.5122, 0.1736, 0.2821, 0.1738, 0.313, 0.04394, 0.3625, 0.164, 0.4318, 0.1638, 0.4296, 0.05504, 0.4814, 0.04378, 0.313, 0.04394, 0.3647, 0.0552, 0.3625, 0.164, 0.0596, 0.8908, 0.0596, 0.8763, 0.1153, 0.8664, 0.1154, 0.1354, 0.05963, 0.1255, 0.05963, 0.1111, 0.1153, 0.8664, 0.1123, 0.8882, 0.0596, 0.8908, 0.05963, 0.1111, 0.1123, 0.1137, 0.1154, 0.1354, 0.1113, 0.936, 0.0596, 0.936, 0.0596, 0.8908, 0.05963, 0.1111, 0.05963, 0.0659, 0.1114, 0.0659, 0.0596, 0.8908, 0.1123, 0.8882, 0.1113, 0.936, 0.1114, 0.0659, 0.1123, 0.1137, 0.05963, 0.1111, 0.1312, 0.872, 0.1683, 0.874, 0.1809, 0.936, 0.1809, 0.0659, 0.1684, 0.1279, 0.1312, 0.1299, 0.1809, 0.936, 0.125, 0.936, 0.1312, 0.872, 0.1312, 0.1299, 0.125, 0.0659, 0.1809, 0.0659, 0.8737, 0.3314, 0.8746, 0.4606, 0.8393, 0.3344, 0.8755, 0.5897, 0.8746, 0.4606, 0.908, 0.5556, 0.6511, 0.4606, 0.652, 0.3314, 0.6863, 0.3344, 0.6511, 0.4606, 0.6502, 0.5897, 0.6177, 0.5556, 0.6056, 0.3637, 0.652, 0.3314, 0.6511, 0.4606, 0.6511, 0.4606, 0.6177, 0.5556, 0.6056, 0.3637, 0.69, 0.5629, 0.6502, 0.5897, 0.6511, 0.4606, 0.6511, 0.4606, 0.6863, 0.3344, 0.69, 0.5629, 0.8357, 0.5629, 0.8393, 0.3344, 0.8746, 0.4606, 0.8746, 0.4606, 0.8755, 0.5897, 0.8357, 0.5629, 0.9201, 0.3637, 0.908, 0.5556, 0.8746, 0.4606, 0.8746, 0.4606, 0.8737, 0.3314, 0.9201, 0.3637, 0.2249, 0.53, 0.2715, 0.587, 0.1984, 0.5315, 0.2715, 0.587, 0.2622, 0.6757, 0.1984, 0.5315, 0.2622, 0.329, 0.2715, 0.4178, 0.1984, 0.4733, 0.2715, 0.4178, 0.2249, 0.4747, 0.1984, 0.4733, 0.3639, 0.318, 0.36, 0.4203, 0.2715, 0.4178, 0.2715, 0.4178, 0.2622, 0.329, 0.3639, 0.318, 0.3639, 0.6867, 0.2622, 0.6757, 0.2715, 0.587, 0.2715, 0.587, 0.36, 0.5845, 0.3639, 0.6867, 0.2249, 0.4747, 0.2715, 0.4178, 0.36, 0.4203, 0.36, 0.4203, 0.3416, 0.4727, 0.2249, 0.4747, 0.36, 0.5845, 0.2715, 0.587, 0.2249, 0.53, 0.2249, 0.53, 0.3416, 0.532, 0.36, 0.5845, 0.1243, 0.4259, 0.1276, 0.4648, 0.09064, 0.4729, 0.1243, 0.4259, 0.1211, 0.387, 0.1684, 0.4144, 0.1276, 0.5371, 0.1243, 0.576, 0.09062, 0.529, 0.1211, 0.6148, 0.1243, 0.576, 0.1683, 0.5875, 0.1577, 0.532, 0.1683, 0.5875, 0.1243, 0.576, 0.1243, 0.576, 0.1276, 0.5371, 0.1577, 0.532, 0.1577, 0.4698, 0.1276, 0.4648, 0.1243, 0.4259, 0.1243, 0.4259, 0.1684, 0.4144, 0.1577, 0.4698, 0.07579, 0.5835, 0.09062, 0.529, 0.1243, 0.576, 0.1243, 0.576, 0.1211, 0.6148, 0.07579, 0.5835, 0.07581, 0.4184, 0.1211, 0.387, 0.1243, 0.4259, 0.1243, 0.4259, 0.09064, 0.4729, 0.07581, 0.4184, 0.1827, 0.5653, 0.2208, 0.6124, 0.1683, 0.5875, 0.2208, 0.6124, 0.2208, 0.6988, 0.1683, 0.5875, 0.07579, 0.7279, 0.02326, 0.6934, 0.02326, 0.6121, 0.02326, 0.6121, 0.07579, 0.5835, 0.07579, 0.7279, 0.8451, 0.8348, 0.8761, 0.7362, 0.8886, 0.815, 0.8886, 0.815, 0.8738, 0.8726, 0.8451, 0.8348, 0.8791, 0.874, 0.8886, 0.815, 0.943, 0.7683, 0.8886, 0.815, 0.8761, 0.7362, 0.943, 0.7683, 0.6371, 0.815, 0.6495, 0.7362, 0.6806, 0.8348, 0.6806, 0.8348, 0.6519, 0.8726, 0.6371, 0.815, 0.6466, 0.874, 0.5827, 0.7683, 0.6371, 0.815, 0.5827, 0.7683, 0.6495, 0.7362, 0.6371, 0.815, 0.02328, 0.3898, 0.02328, 0.3085, 0.07581, 0.2739, 0.07581, 0.2739, 0.07581, 0.4184, 0.02328, 0.3898, 0.1827, 0.4366, 0.1684, 0.4144, 0.2208, 0.3894, 0.1684, 0.4144, 0.2209, 0.3031, 0.2208, 0.3894, 0.6519, 0.8726, 0.6466, 0.874, 0.6371, 0.815, 0.6519, 0.8726, 0.6371, 0.815, 0.6466, 0.874, 0.8738, 0.8726, 0.8886, 0.815, 0.8791, 0.874, 0.8738, 0.8726, 0.8791, 0.874, 0.8886, 0.815, 0.7828, 0.4166, 0.7828, 0.5071, 0.8733, 0.5071, 0.8733, 0.4166])
_ca = me_zombie2.color_attributes.new('Col', 'BYTE_COLOR', 'CORNER')
_ca.data.foreach_set('color', [1.0, 1.0, 1.0, 1.0, 1.0, 1.0, 1.0, 1.0, 1.0, 1.0, 1.0, 1.0, 1.0, 1.0, 1.0, 1.0, 1.0, 1.0, 1.0, 1.0, 1.0, 1.0, 1.0, 1.0, 1.0, 1.0, 1.0, 1.0, 1.0, 1.0, 1.0, 1.0, 1.0, 1.0, 1.0, 1.0, 1.0, 1.0, 1.0, 1.0, 1.0, 1.0, 1.0, 1.0, 1.0, 1.0, 1.0, 1.0, 1.0, 1.0, 1.0, 1.0, 1.0, 1.0, 1.0, 1.0, 1.0, 1.0, 1.0, 1.0, 1.0, 1.0, 1.0, 1.0, 1.0, 1.0, 1.0, 1.0, 1.0, 1.0, 1.0, 1.0, 1.0, 1.0, 1.0, 1.0, 1.0, 1.0, 1.0, 1.0, 1.0, 1.0, 1.0, 1.0, 1.0, 1.0, 1.0, 1.0, 1.0, 1.0, 1.0, 1.0, 1.0, 1.0, 1.0, 1.0, 1.0, 1.0, 1.0, 1.0, 1.0, 1.0, 1.0, 1.0, 1.0, 1.0, 1.0, 1.0, 1.0, 1.0, 1.0, 1.0, 1.0, 1.0, 1.0, 1.0, 1.0, 1.0, 1.0, 1.0, 1.0, 1.0, 1.0, 1.0, 1.0, 1.0, 1.0, 1.0, 1.0, 1.0, 1.0, 1.0, 1.0, 1.0, 1.0, 1.0, 1.0, 1.0, 1.0, 1.0, 1.0, 1.0, 1.0, 1.0, 1.0, 1.0, 1.0, 1.0, 1.0, 1.0, 1.0, 1.0, 1.0, 1.0, 1.0, 1.0, 1.0, 1.0, 1.0, 1.0, 1.0, 1.0, 1.0, 1.0, 1.0, 1.0, 1.0, 1.0, 1.0, 1.0, 1.0, 1.0, 1.0, 1.0, 1.0, 1.0, 1.0, 1.0, 1.0, 1.0, 1.0, 1.0, 1.0, 1.0, 1.0, 1.0, 1.0, 1.0, 1.0, 1.0, 1.0, 1.0, 1.0, 1.0, 1.0, 1.0, 1.0, 1.0, 1.0, 1.0, 1.0, 1.0, 1.0, 1.0, 1.0, 1.0, 1.0, 1.0, 1.0, 1.0, 1.0, 1.0, 1.0, 1.0, 1.0, 1.0, 1.0, 1.0, 1.0, 1.0, 1.0, 1.0, 1.0, 1.0, 1.0, 1.0, 1.0, 1.0, 1.0, 1.0, 1.0, 1.0, 1.0, 1.0, 1.0, 1.0, 1.0, 1.0, 1.0, 1.0, 1.0, 1.0, 1.0, 1.0, 1.0, 1.0, 1.0, 1.0, 1.0, 1.0, 1.0, 1.0, 1.0, 1.0, 1.0, 1.0, 1.0, 1.0, 1.0, 1.0, 1.0, 1.0, 1.0, 1.0, 1.0, 1.0, 1.0, 1.0, 1.0, 1.0, 1.0, 1.0, 1.0, 1.0, 1.0, 1.0, 1.0, 1.0, 1.0, 1.0, 1.0, 1.0, 1.0, 1.0, 1.0, 1.0, 1.0, 1.0, 1.0, 1.0, 1.0, 1.0, 1.0, 1.0, 1.0, 1.0, 1.0, 1.0, 1.0, 1.0, 1.0, 1.0, 1.0, 1.0, 1.0, 1.0, 1.0, 1.0, 1.0, 1.0, 1.0, 1.0, 1.0, 1.0, 1.0, 1.0, 1.0, 1.0, 1.0, 1.0, 1.0, 1.0, 1.0, 1.0, 1.0, 1.0, 1.0, 1.0, 1.0, 1.0, 1.0, 1.0, 1.0, 1.0, 1.0, 1.0, 1.0, 1.0, 1.0, 1.0, 1.0, 1.0, 1.0, 1.0, 1.0, 1.0, 1.0, 1.0, 1.0, 1.0, 1.0, 1.0, 1.0, 1.0, 1.0, 1.0, 1.0, 1.0, 1.0, 1.0, 1.0, 1.0, 1.0, 1.0, 1.0, 1.0, 1.0, 1.0, 1.0, 1.0, 1.0, 1.0, 1.0, 1.0, 1.0, 1.0, 1.0, 1.0, 1.0, 1.0, 1.0, 1.0, 1.0, 1.0, 1.0, 1.0, 1.0, 1.0, 1.0, 1.0, 1.0, 1.0, 1.0, 1.0, 1.0, 1.0, 1.0, 1.0, 1.0, 1.0, 1.0, 1.0, 1.0, 1.0, 1.0, 1.0, 1.0, 1.0, 1.0, 1.0, 1.0, 1.0, 1.0, 1.0, 1.0, 1.0, 1.0, 1.0, 1.0, 1.0, 1.0, 1.0, 1.0, 1.0, 1.0, 1.0, 1.0, 1.0, 1.0, 1.0, 1.0, 1.0, 1.0, 1.0, 1.0, 1.0, 1.0, 1.0, 1.0, 1.0, 1.0, 1.0, 1.0, 1.0, 1.0, 1.0, 1.0, 1.0, 1.0, 1.0, 1.0, 1.0, 1.0, 1.0, 1.0, 1.0, 1.0, 1.0, 1.0, 1.0, 1.0, 1.0, 1.0, 1.0, 1.0, 1.0, 1.0, 1.0, 1.0, 1.0, 1.0, 1.0, 1.0, 1.0, 1.0, 1.0, 1.0, 1.0, 1.0, 1.0, 1.0, 1.0, 1.0, 1.0, 1.0, 1.0, 1.0, 1.0, 1.0, 1.0, 1.0, 1.0, 1.0, 1.0, 1.0, 1.0, 1.0, 1.0, 1.0, 1.0, 1.0, 1.0, 1.0, 1.0, 1.0, 1.0, 1.0, 1.0, 1.0, 1.0, 1.0, 1.0, 1.0, 1.0, 1.0, 1.0, 1.0, 1.0, 1.0, 1.0, 1.0, 1.0, 1.0, 1.0, 1.0, 1.0, 1.0, 1.0, 1.0, 1.0, 1.0, 1.0, 1.0, 1.0, 1.0, 1.0, 1.0, 1.0, 1.0, 1.0, 1.0, 1.0, 1.0, 1.0, 1.0, 1.0, 1.0, 1.0, 1.0, 1.0, 1.0, 1.0, 1.0, 1.0, 1.0, 1.0, 1.0, 1.0, 1.0, 1.0, 1.0, 1.0, 1.0, 1.0, 1.0, 1.0, 1.0, 1.0, 1.0, 1.0, 1.0, 1.0, 1.0, 1.0, 1.0, 1.0, 1.0, 1.0, 1.0, 1.0, 1.0, 1.0, 1.0, 1.0, 1.0, 1.0, 1.0, 1.0, 1.0, 1.0, 1.0, 1.0, 1.0, 1.0, 1.0, 1.0, 1.0, 1.0, 1.0, 1.0, 1.0, 1.0, 1.0, 1.0, 1.0, 1.0, 1.0, 1.0, 1.0, 1.0, 1.0, 1.0, 1.0, 1.0, 1.0, 1.0, 1.0, 1.0, 1.0, 1.0, 1.0, 1.0, 1.0, 1.0, 1.0, 1.0, 1.0, 1.0, 1.0, 1.0, 1.0, 1.0, 1.0, 1.0, 1.0, 1.0, 1.0, 1.0, 1.0, 1.0, 1.0, 1.0, 1.0, 1.0, 1.0, 1.0, 1.0, 1.0, 1.0, 1.0, 1.0, 1.0, 1.0, 1.0, 1.0, 1.0, 1.0, 1.0, 1.0, 1.0, 1.0, 1.0, 1.0, 1.0, 1.0, 1.0, 1.0, 1.0, 1.0, 1.0, 1.0, 1.0, 1.0, 1.0, 1.0, 1.0, 1.0, 1.0, 1.0, 1.0, 1.0, 1.0, 1.0, 1.0, 1.0, 1.0, 1.0, 1.0, 1.0, 1.0, 1.0, 1.0, 1.0, 1.0, 1.0, 1.0, 1.0, 1.0, 1.0, 1.0, 1.0, 1.0, 1.0, 1.0, 1.0, 1.0, 1.0, 1.0, 1.0, 1.0, 1.0, 1.0, 1.0, 1.0, 1.0, 1.0, 1.0, 1.0, 1.0, 1.0, 1.0, 1.0, 1.0, 1.0, 1.0, 1.0, 1.0, 1.0, 1.0, 1.0, 1.0, 1.0, 1.0, 1.0, 1.0, 1.0, 1.0, 1.0, 1.0, 1.0, 1.0, 1.0, 1.0, 1.0, 1.0, 1.0, 1.0, 1.0, 1.0, 1.0, 1.0, 1.0, 1.0, 1.0, 1.0, 1.0, 1.0, 1.0, 1.0, 1.0, 1.0, 1.0, 1.0, 1.0, 1.0, 1.0, 1.0, 1.0, 1.0, 1.0, 1.0, 1.0, 1.0, 1.0, 1.0, 1.0, 1.0, 1.0, 1.0, 1.0, 1.0, 1.0, 1.0, 1.0, 1.0, 1.0, 1.0, 1.0, 1.0, 1.0, 1.0, 1.0, 1.0, 1.0, 1.0, 1.0, 1.0, 1.0, 1.0, 1.0, 1.0, 1.0, 1.0, 1.0, 1.0, 1.0, 1.0, 1.0, 1.0, 1.0, 1.0, 1.0, 1.0, 1.0, 1.0, 1.0, 1.0, 1.0, 1.0, 1.0, 1.0, 1.0, 1.0, 1.0, 1.0, 1.0, 1.0, 1.0, 1.0, 1.0, 1.0, 1.0, 1.0, 1.0, 1.0, 1.0, 1.0, 1.0, 1.0, 1.0, 1.0, 1.0, 1.0, 1.0, 1.0, 1.0, 1.0, 1.0, 1.0, 1.0, 1.0, 1.0, 1.0, 1.0, 1.0, 1.0, 1.0, 1.0, 1.0, 1.0, 1.0, 1.0, 1.0, 1.0, 1.0, 1.0, 1.0, 1.0, 1.0, 1.0, 1.0, 1.0, 1.0, 1.0, 1.0, 1.0, 1.0, 1.0, 1.0, 1.0, 1.0, 1.0, 1.0, 1.0, 1.0, 1.0, 1.0, 1.0, 1.0, 1.0, 1.0, 1.0, 1.0, 1.0, 1.0, 1.0, 1.0, 1.0, 1.0, 1.0, 1.0, 1.0, 1.0, 1.0, 1.0, 1.0, 1.0, 1.0, 1.0, 1.0, 1.0, 1.0, 1.0, 1.0, 1.0, 1.0, 1.0, 1.0, 1.0, 1.0, 1.0, 1.0, 1.0, 1.0, 1.0, 1.0, 1.0, 1.0, 1.0, 1.0, 1.0, 1.0, 1.0, 1.0, 1.0, 1.0, 1.0, 1.0, 1.0, 1.0, 1.0, 1.0, 1.0, 1.0, 1.0, 1.0, 1.0, 1.0, 1.0, 1.0, 1.0, 1.0, 1.0, 1.0, 1.0, 1.0, 1.0, 1.0, 1.0, 1.0, 1.0, 1.0, 1.0, 1.0, 1.0, 1.0, 1.0, 1.0, 1.0, 1.0, 1.0, 1.0, 1.0, 1.0, 1.0, 1.0, 1.0, 1.0, 1.0, 1.0, 1.0, 1.0, 1.0, 1.0, 1.0, 1.0, 1.0, 1.0, 1.0, 1.0, 1.0, 1.0, 1.0, 1.0, 1.0, 1.0, 1.0, 1.0, 1.0, 1.0, 1.0, 1.0, 1.0, 1.0, 1.0, 1.0, 1.0, 1.0, 1.0, 1.0, 1.0, 1.0, 1.0, 1.0, 1.0, 1.0, 1.0, 1.0, 1.0, 1.0, 1.0, 1.0, 1.0, 1.0, 1.0, 1.0, 1.0, 1.0, 1.0, 1.0, 1.0, 1.0, 1.0, 1.0, 1.0, 1.0, 1.0, 1.0, 1.0, 1.0, 1.0, 1.0, 1.0, 1.0, 1.0, 1.0, 1.0, 1.0, 1.0, 1.0, 1.0, 1.0, 1.0, 1.0, 1.0, 1.0, 1.0, 1.0, 1.0, 1.0, 1.0, 1.0, 1.0, 1.0, 1.0, 1.0, 1.0, 1.0, 1.0, 1.0, 1.0, 1.0, 1.0, 1.0, 1.0, 1.0, 1.0, 1.0, 1.0, 1.0, 1.0, 1.0, 1.0, 1.0, 1.0, 1.0, 1.0, 1.0, 1.0, 1.0, 1.0, 1.0, 1.0, 1.0, 1.0, 1.0, 1.0, 1.0, 1.0, 1.0, 1.0, 1.0, 1.0, 1.0, 1.0, 1.0, 1.0, 1.0, 1.0, 1.0, 1.0, 1.0, 1.0, 1.0, 1.0, 1.0, 1.0, 1.0, 1.0, 1.0, 1.0, 1.0, 1.0, 1.0, 1.0, 1.0, 1.0, 1.0, 1.0, 1.0, 1.0, 1.0, 1.0, 1.0, 1.0, 1.0, 1.0, 1.0, 1.0, 1.0, 1.0, 1.0, 1.0, 1.0, 1.0, 1.0, 1.0, 1.0, 1.0, 1.0, 1.0, 1.0, 1.0, 1.0, 1.0, 1.0, 1.0, 1.0, 1.0, 1.0, 1.0, 1.0, 1.0, 1.0, 1.0, 1.0, 1.0, 1.0, 1.0, 1.0, 1.0, 1.0, 1.0, 1.0, 1.0, 1.0, 1.0, 1.0, 1.0, 1.0, 1.0, 1.0, 1.0, 1.0, 1.0, 1.0, 1.0, 1.0, 1.0, 1.0, 1.0, 1.0, 1.0, 1.0, 1.0, 1.0, 1.0, 1.0, 1.0, 1.0, 1.0, 1.0, 1.0, 1.0, 1.0, 1.0, 1.0, 1.0, 1.0, 1.0, 1.0, 1.0, 1.0, 1.0, 1.0, 1.0, 1.0, 1.0, 1.0, 1.0, 1.0, 1.0, 1.0, 1.0, 1.0, 1.0, 1.0, 1.0, 1.0, 1.0, 1.0, 1.0, 1.0, 1.0, 1.0, 1.0, 1.0, 1.0, 1.0, 1.0, 1.0, 1.0, 1.0, 1.0, 1.0, 1.0, 1.0, 1.0, 1.0, 1.0, 1.0, 1.0, 1.0, 1.0, 1.0, 1.0, 1.0, 1.0, 1.0, 1.0, 1.0, 1.0, 1.0, 1.0, 1.0, 1.0, 1.0, 1.0, 1.0, 1.0, 1.0, 1.0, 1.0, 1.0, 1.0, 1.0, 1.0, 1.0, 1.0, 1.0, 1.0, 1.0, 1.0, 1.0, 1.0, 1.0, 1.0, 1.0, 1.0, 1.0, 1.0, 1.0, 1.0, 1.0, 1.0, 1.0, 1.0, 1.0, 1.0, 1.0, 1.0, 1.0, 1.0, 1.0, 1.0, 1.0, 1.0, 1.0, 1.0, 1.0, 1.0, 1.0, 1.0, 1.0, 1.0, 1.0, 1.0, 1.0, 1.0, 1.0, 1.0, 1.0, 1.0, 1.0, 1.0, 1.0, 1.0, 1.0, 1.0, 1.0, 1.0, 1.0, 1.0, 1.0, 1.0, 1.0, 1.0, 1.0, 1.0, 1.0, 1.0, 1.0, 1.0, 1.0, 1.0, 1.0, 1.0, 1.0, 1.0, 1.0, 1.0, 1.0, 1.0, 1.0, 1.0, 1.0, 1.0, 1.0, 1.0, 1.0, 1.0, 1.0, 1.0, 1.0, 1.0, 1.0, 1.0, 1.0, 1.0, 1.0, 1.0, 1.0, 1.0, 1.0, 1.0, 1.0, 1.0, 1.0, 1.0, 1.0, 1.0, 1.0, 1.0, 1.0, 1.0, 1.0, 1.0, 1.0, 1.0, 1.0, 1.0, 1.0, 1.0, 1.0, 1.0, 1.0, 1.0, 1.0, 1.0, 1.0, 1.0, 1.0, 1.0, 1.0, 1.0, 1.0, 1.0, 1.0, 1.0, 1.0, 1.0, 1.0, 1.0, 1.0, 1.0, 1.0, 1.0, 1.0, 1.0, 1.0, 1.0, 1.0, 1.0, 1.0, 1.0, 1.0, 1.0, 1.0, 1.0, 1.0, 1.0, 1.0, 1.0, 1.0, 1.0, 1.0, 1.0, 1.0, 1.0, 1.0, 1.0, 1.0, 1.0, 1.0, 1.0, 1.0, 1.0, 1.0, 1.0, 1.0, 1.0, 1.0, 1.0, 1.0, 1.0, 1.0, 1.0, 1.0, 1.0, 1.0, 1.0, 1.0, 1.0, 1.0, 1.0, 1.0, 1.0, 1.0, 1.0, 1.0, 1.0, 1.0, 1.0, 1.0, 1.0, 1.0, 1.0, 1.0, 1.0, 1.0, 1.0, 1.0, 1.0, 1.0, 1.0, 1.0, 1.0, 1.0, 1.0, 1.0, 1.0, 1.0, 1.0, 1.0, 1.0, 1.0, 1.0, 1.0, 1.0, 1.0, 1.0, 1.0, 1.0, 1.0, 1.0, 1.0, 1.0, 1.0, 1.0, 1.0, 1.0, 1.0, 1.0, 1.0, 1.0, 1.0, 1.0, 1.0, 1.0, 1.0, 1.0, 1.0, 1.0, 1.0, 1.0, 1.0, 1.0, 1.0, 1.0, 1.0, 1.0, 1.0, 1.0, 1.0, 1.0, 1.0, 1.0, 1.0, 1.0, 1.0, 1.0, 1.0, 1.0, 1.0, 1.0, 1.0, 1.0, 1.0, 1.0, 1.0, 1.0, 1.0, 1.0, 1.0, 1.0, 1.0, 1.0, 1.0, 1.0, 1.0, 1.0, 1.0, 1.0, 1.0, 1.0, 1.0, 1.0, 1.0, 1.0, 1.0, 1.0, 1.0, 1.0, 1.0, 1.0, 1.0, 1.0, 1.0, 1.0, 1.0, 1.0, 1.0, 1.0, 1.0, 1.0, 1.0, 1.0, 1.0, 1.0, 1.0, 1.0, 1.0, 1.0, 1.0, 1.0, 1.0, 1.0, 1.0, 1.0, 1.0, 1.0, 1.0, 1.0, 1.0, 1.0, 1.0, 1.0, 1.0, 1.0, 1.0, 1.0, 1.0, 1.0, 1.0, 1.0, 1.0, 1.0, 1.0, 1.0, 1.0, 1.0, 1.0, 1.0, 1.0, 1.0, 1.0, 1.0, 1.0, 1.0, 1.0, 1.0, 1.0, 1.0, 1.0, 1.0, 1.0, 1.0, 1.0, 1.0, 1.0, 1.0, 1.0, 1.0, 1.0, 1.0, 1.0, 1.0, 1.0, 1.0, 1.0, 1.0, 1.0, 1.0, 1.0, 1.0, 1.0, 1.0, 1.0, 1.0, 1.0, 1.0, 1.0, 1.0, 1.0, 1.0, 1.0, 1.0, 1.0, 1.0, 1.0, 1.0, 1.0, 1.0, 1.0, 1.0, 1.0, 1.0, 1.0, 1.0, 1.0, 1.0, 1.0, 1.0, 1.0, 1.0, 1.0, 1.0, 1.0, 1.0, 1.0, 1.0, 1.0, 1.0, 1.0, 1.0, 1.0, 1.0, 1.0, 1.0, 1.0, 1.0, 1.0, 1.0, 1.0, 1.0, 1.0, 1.0, 1.0, 1.0, 1.0, 1.0, 1.0, 1.0, 1.0, 1.0, 1.0, 1.0, 1.0, 1.0, 1.0, 1.0, 1.0, 1.0, 1.0, 1.0, 1.0, 1.0, 1.0, 1.0, 1.0, 1.0, 1.0, 1.0, 1.0, 1.0, 1.0, 1.0, 1.0, 1.0, 1.0, 1.0, 1.0, 1.0, 1.0, 1.0, 1.0, 1.0, 1.0, 1.0, 1.0, 1.0, 1.0, 1.0, 1.0, 1.0, 1.0, 1.0, 1.0, 1.0, 1.0, 1.0, 1.0, 1.0, 1.0, 1.0, 1.0, 1.0, 1.0, 1.0, 1.0, 1.0, 1.0, 1.0, 1.0, 1.0, 1.0, 1.0, 1.0, 1.0, 1.0, 1.0, 1.0, 1.0, 1.0, 1.0, 1.0, 1.0, 1.0, 1.0, 1.0, 1.0, 1.0, 1.0, 1.0, 1.0, 1.0, 1.0, 1.0, 1.0, 1.0, 1.0, 1.0, 1.0, 1.0, 1.0, 1.0, 1.0, 1.0, 1.0, 1.0, 1.0, 1.0, 1.0, 1.0, 1.0, 1.0, 1.0, 1.0, 1.0, 1.0, 1.0, 1.0, 1.0, 1.0, 1.0, 1.0, 1.0, 1.0, 1.0, 1.0, 1.0, 1.0, 1.0, 1.0, 1.0, 1.0, 1.0, 1.0, 1.0, 1.0, 1.0, 1.0, 1.0, 1.0, 1.0, 1.0, 1.0, 1.0, 1.0, 1.0, 1.0, 1.0, 1.0, 1.0, 1.0, 1.0, 1.0, 1.0, 1.0, 1.0, 1.0, 1.0, 1.0, 1.0, 1.0, 1.0, 1.0, 1.0, 1.0, 1.0, 1.0, 1.0, 1.0, 1.0, 1.0, 1.0, 1.0, 1.0, 1.0, 1.0, 1.0, 1.0, 1.0, 1.0, 1.0, 1.0, 1.0, 1.0, 1.0, 1.0, 1.0, 1.0, 1.0, 1.0, 1.0, 1.0, 1.0, 1.0, 1.0, 1.0, 1.0, 1.0, 1.0, 1.0, 1.0, 1.0, 1.0, 1.0, 1.0, 1.0, 1.0, 1.0, 1.0, 1.0, 1.0, 1.0, 1.0, 1.0, 1.0, 1.0, 1.0, 1.0, 1.0, 1.0, 1.0, 1.0, 1.0, 1.0, 1.0, 1.0, 1.0, 1.0, 1.0, 1.0, 1.0, 1.0, 1.0, 1.0, 1.0, 1.0, 1.0, 1.0, 1.0, 1.0, 1.0, 1.0, 1.0, 1.0, 1.0, 1.0, 1.0, 1.0, 1.0, 1.0, 1.0, 1.0, 1.0, 1.0, 1.0, 1.0, 1.0, 1.0, 1.0, 1.0, 1.0, 1.0, 1.0, 1.0, 1.0, 1.0, 1.0, 1.0, 1.0, 1.0, 1.0, 1.0, 1.0, 1.0, 1.0, 1.0, 1.0, 1.0, 1.0, 1.0, 1.0, 1.0, 1.0, 1.0, 1.0, 1.0, 1.0, 1.0, 1.0, 1.0, 1.0, 1.0, 1.0, 1.0, 1.0, 1.0, 1.0, 1.0, 1.0, 1.0, 1.0, 1.0, 1.0, 1.0, 1.0, 1.0, 1.0, 1.0, 1.0, 1.0, 1.0, 1.0, 1.0, 1.0, 1.0, 1.0, 1.0, 1.0, 1.0, 1.0, 1.0, 1.0, 1.0, 1.0, 1.0, 1.0, 1.0, 1.0, 1.0, 1.0, 1.0, 1.0, 1.0, 1.0, 1.0, 1.0, 1.0, 1.0, 1.0, 1.0, 1.0, 1.0, 1.0, 1.0, 1.0, 1.0, 1.0, 1.0, 1.0, 1.0, 1.0, 1.0, 1.0, 1.0, 1.0, 1.0, 1.0, 1.0, 1.0, 1.0, 1.0, 1.0, 1.0, 1.0, 1.0, 1.0, 1.0, 1.0, 1.0, 1.0, 1.0, 1.0, 1.0, 1.0, 1.0, 1.0, 1.0, 1.0, 1.0, 1.0, 1.0, 1.0, 1.0, 1.0, 1.0, 1.0, 1.0, 1.0, 1.0, 1.0, 1.0, 1.0, 1.0, 1.0, 1.0, 1.0, 1.0, 1.0, 1.0, 1.0, 1.0, 1.0, 1.0, 1.0, 1.0, 1.0, 1.0, 1.0, 1.0, 1.0, 1.0, 1.0, 1.0, 1.0, 1.0, 1.0, 1.0, 1.0, 1.0, 1.0, 1.0, 1.0, 1.0, 1.0, 1.0, 1.0, 1.0, 1.0, 1.0, 1.0, 1.0, 1.0, 1.0, 1.0, 1.0, 1.0, 1.0, 1.0, 1.0, 1.0, 1.0, 1.0, 1.0, 1.0, 1.0, 1.0, 1.0, 1.0, 1.0, 1.0, 1.0, 1.0, 1.0, 1.0, 1.0, 1.0, 1.0, 1.0, 1.0, 1.0, 1.0, 1.0, 1.0, 1.0, 1.0, 1.0, 1.0, 1.0, 1.0, 1.0, 1.0, 1.0, 1.0, 1.0, 1.0, 1.0, 1.0, 1.0, 1.0, 1.0, 1.0, 1.0, 1.0, 1.0, 1.0, 1.0, 1.0, 1.0, 1.0, 1.0, 1.0, 1.0, 1.0, 1.0, 1.0, 1.0, 1.0, 1.0, 1.0, 1.0, 1.0, 1.0, 1.0, 1.0, 1.0, 1.0, 1.0, 1.0, 1.0, 1.0, 1.0, 1.0, 1.0, 1.0, 1.0, 1.0, 1.0, 1.0, 1.0, 1.0, 1.0, 1.0, 1.0, 1.0, 1.0, 1.0, 1.0, 1.0, 1.0, 1.0, 1.0, 1.0, 1.0, 1.0, 1.0, 1.0, 1.0, 1.0, 1.0, 1.0, 1.0, 1.0, 1.0, 1.0, 1.0, 1.0, 1.0, 1.0, 1.0, 1.0, 1.0, 1.0, 1.0, 1.0, 1.0, 1.0, 1.0, 1.0, 1.0, 1.0, 1.0, 1.0, 1.0, 1.0, 1.0, 1.0, 1.0, 1.0, 1.0, 1.0, 1.0, 1.0, 1.0, 1.0, 1.0, 1.0, 1.0, 1.0, 1.0, 1.0, 1.0, 1.0, 1.0, 1.0, 1.0, 1.0, 1.0, 1.0, 1.0, 1.0, 1.0, 1.0, 1.0, 1.0, 1.0, 1.0, 1.0, 1.0, 1.0, 1.0, 1.0, 1.0, 1.0, 1.0, 1.0, 1.0, 1.0, 1.0, 1.0, 1.0, 1.0, 1.0, 1.0, 1.0, 1.0, 1.0, 1.0, 1.0, 1.0, 1.0, 1.0, 1.0, 1.0, 1.0, 1.0, 1.0, 1.0, 1.0, 1.0, 1.0, 1.0, 1.0, 1.0, 1.0, 1.0, 1.0, 1.0, 1.0, 1.0, 1.0, 1.0, 1.0, 1.0, 1.0, 1.0, 1.0, 1.0, 1.0, 1.0, 1.0, 1.0, 1.0, 1.0, 1.0, 1.0, 1.0, 1.0, 1.0, 1.0, 1.0, 1.0, 1.0, 1.0, 1.0, 1.0, 1.0, 1.0, 1.0, 1.0, 1.0, 1.0, 1.0, 1.0, 1.0, 1.0, 1.0, 1.0, 1.0, 1.0, 1.0, 1.0, 1.0, 1.0, 1.0, 1.0, 1.0, 1.0, 1.0, 1.0, 1.0, 1.0, 1.0, 1.0, 1.0, 1.0, 1.0, 1.0, 1.0, 1.0, 1.0, 1.0, 1.0, 1.0, 1.0, 1.0, 1.0, 1.0, 1.0, 1.0, 1.0, 1.0, 1.0, 1.0, 1.0, 1.0, 1.0, 1.0, 1.0, 1.0, 1.0, 1.0, 1.0, 1.0, 1.0, 1.0, 1.0, 1.0, 1.0, 1.0, 1.0, 1.0, 1.0, 1.0, 1.0, 1.0, 1.0, 1.0, 1.0, 1.0, 1.0, 1.0, 1.0, 1.0, 1.0, 1.0, 1.0, 1.0, 1.0, 1.0, 1.0, 1.0, 1.0, 1.0, 1.0, 1.0, 1.0, 1.0, 1.0, 1.0, 1.0, 1.0, 1.0, 1.0, 1.0, 1.0, 1.0, 1.0, 1.0, 1.0, 1.0, 1.0, 1.0, 1.0, 1.0, 1.0, 1.0, 1.0, 1.0, 1.0, 1.0, 1.0, 1.0, 1.0, 1.0, 1.0, 1.0, 1.0, 1.0, 1.0, 1.0, 1.0, 1.0, 1.0, 1.0, 1.0, 1.0, 1.0, 1.0, 1.0, 1.0, 1.0, 1.0, 1.0, 1.0, 1.0, 1.0, 1.0, 1.0, 1.0, 1.0, 1.0, 1.0, 1.0, 1.0, 1.0, 1.0, 1.0, 1.0, 1.0, 1.0, 1.0, 1.0, 1.0, 1.0, 1.0, 1.0, 1.0, 1.0, 1.0, 1.0, 1.0, 1.0, 1.0, 1.0, 1.0, 1.0, 1.0, 1.0, 1.0, 1.0, 1.0, 1.0, 1.0, 1.0, 1.0, 1.0, 1.0, 1.0, 1.0, 1.0, 1.0, 1.0, 1.0, 1.0, 1.0, 1.0, 1.0, 1.0, 1.0, 1.0, 1.0, 1.0, 1.0, 1.0, 1.0, 1.0, 1.0, 1.0, 1.0, 1.0, 1.0, 1.0, 1.0, 1.0, 1.0, 1.0, 1.0, 1.0, 1.0, 1.0, 1.0, 1.0, 1.0, 1.0, 1.0, 1.0, 1.0, 1.0, 1.0, 1.0, 1.0, 1.0, 1.0, 1.0, 1.0, 1.0, 1.0, 1.0, 1.0, 1.0, 1.0, 1.0, 1.0, 1.0, 1.0, 1.0, 1.0, 1.0, 1.0, 1.0, 1.0, 1.0, 1.0, 1.0, 1.0, 1.0, 1.0, 1.0, 1.0, 1.0, 1.0, 1.0, 1.0, 1.0, 1.0, 1.0, 1.0, 1.0, 1.0, 1.0, 1.0, 1.0, 1.0, 1.0, 1.0, 1.0, 1.0, 1.0, 1.0, 1.0, 1.0, 1.0, 1.0, 1.0, 1.0, 1.0, 1.0, 1.0, 1.0, 1.0, 1.0, 1.0, 1.0, 1.0, 1.0, 1.0, 1.0, 1.0, 1.0, 1.0, 1.0, 1.0, 1.0, 1.0, 1.0, 1.0, 1.0, 1.0, 1.0, 1.0, 1.0, 1.0, 1.0, 1.0, 1.0, 1.0, 1.0, 1.0, 1.0, 1.0, 1.0, 1.0, 1.0, 1.0, 1.0, 1.0, 1.0, 1.0, 1.0, 1.0, 1.0, 1.0, 1.0, 1.0, 1.0, 1.0, 1.0, 1.0, 1.0, 1.0, 1.0, 1.0, 1.0, 1.0, 1.0, 1.0, 1.0, 1.0, 1.0, 1.0, 1.0, 1.0, 1.0, 1.0, 1.0, 1.0, 1.0, 1.0, 1.0, 1.0, 1.0, 1.0, 1.0, 1.0, 1.0, 1.0, 1.0, 1.0, 1.0, 1.0, 1.0, 1.0, 1.0, 1.0, 1.0, 1.0, 1.0, 1.0, 1.0, 1.0, 1.0, 1.0, 1.0, 1.0, 1.0, 1.0, 1.0, 1.0, 1.0, 1.0, 1.0, 1.0, 1.0, 1.0, 1.0, 1.0, 1.0, 1.0, 1.0, 1.0, 1.0, 1.0, 1.0, 1.0, 1.0, 1.0, 1.0, 1.0, 1.0, 1.0, 1.0, 1.0, 1.0, 1.0, 1.0, 1.0, 1.0, 1.0, 1.0, 1.0, 1.0, 1.0, 1.0, 1.0, 1.0, 1.0, 1.0, 1.0, 1.0, 1.0, 1.0, 1.0, 1.0, 1.0, 1.0, 1.0, 1.0, 1.0, 1.0, 1.0, 1.0, 1.0, 1.0, 1.0, 1.0, 1.0, 1.0, 1.0, 1.0, 1.0, 1.0, 1.0, 1.0, 1.0, 1.0, 1.0, 1.0, 1.0, 1.0, 1.0, 1.0, 1.0, 1.0, 1.0, 1.0, 1.0, 1.0, 1.0, 1.0, 1.0, 1.0, 1.0, 1.0, 1.0, 1.0, 1.0, 1.0, 1.0, 1.0, 1.0, 1.0, 1.0, 1.0, 1.0, 1.0, 1.0, 1.0, 1.0, 1.0, 1.0, 1.0, 1.0, 1.0, 1.0, 1.0, 1.0, 1.0, 1.0, 1.0, 1.0, 1.0, 1.0, 1.0, 1.0, 1.0, 1.0, 1.0, 1.0, 1.0, 1.0, 1.0, 1.0, 1.0, 1.0, 1.0, 1.0, 1.0, 1.0, 1.0, 1.0, 1.0, 1.0, 1.0, 1.0, 1.0, 1.0, 1.0, 1.0, 1.0, 1.0, 1.0, 1.0, 1.0, 1.0, 1.0, 1.0, 1.0, 1.0, 1.0, 1.0, 1.0, 1.0, 1.0, 1.0, 1.0, 1.0, 1.0, 1.0, 1.0, 1.0, 1.0, 1.0, 1.0, 1.0, 1.0, 1.0, 1.0, 1.0, 1.0, 1.0, 1.0, 1.0, 1.0, 1.0, 1.0, 1.0, 1.0, 1.0, 1.0, 1.0, 1.0, 1.0, 1.0, 1.0, 1.0, 1.0, 1.0, 1.0, 1.0, 1.0, 1.0, 1.0, 1.0, 1.0, 1.0, 1.0, 1.0, 1.0, 1.0, 1.0, 1.0, 1.0, 1.0, 1.0, 1.0, 1.0, 1.0, 1.0, 1.0, 1.0, 1.0, 1.0, 1.0, 1.0, 1.0, 1.0, 1.0, 1.0, 1.0, 1.0, 1.0, 1.0, 1.0, 1.0, 1.0, 1.0, 1.0, 1.0, 1.0, 1.0, 1.0, 1.0, 1.0, 1.0, 1.0, 1.0, 1.0, 1.0, 1.0, 1.0, 1.0, 1.0, 1.0, 1.0, 1.0, 1.0, 1.0, 1.0, 1.0, 1.0, 1.0, 1.0, 1.0, 1.0, 1.0, 1.0, 1.0, 1.0, 1.0, 1.0, 1.0, 1.0, 1.0, 1.0, 1.0, 1.0, 1.0, 1.0, 1.0, 1.0, 1.0, 1.0, 1.0, 1.0, 1.0, 1.0, 1.0, 1.0, 1.0, 1.0, 1.0, 1.0, 1.0, 1.0, 1.0, 1.0, 1.0, 1.0, 1.0, 1.0, 1.0, 1.0, 1.0, 1.0, 1.0, 1.0, 1.0, 1.0, 1.0, 1.0, 1.0, 1.0, 1.0, 1.0, 1.0, 1.0, 1.0, 1.0, 1.0, 1.0, 1.0, 1.0, 1.0, 1.0, 1.0, 1.0, 1.0, 1.0, 1.0, 1.0, 1.0, 1.0, 1.0, 1.0, 1.0, 1.0, 1.0, 1.0, 1.0, 1.0, 1.0, 1.0, 1.0, 1.0, 1.0, 1.0, 1.0, 1.0, 1.0, 1.0, 1.0, 1.0, 1.0, 1.0, 1.0, 1.0, 1.0, 1.0, 1.0, 1.0, 1.0, 1.0, 1.0, 1.0, 1.0, 1.0, 1.0, 1.0, 1.0, 1.0, 1.0, 1.0, 1.0, 1.0, 1.0, 1.0, 1.0, 1.0, 1.0, 1.0, 1.0, 1.0, 1.0, 1.0, 1.0, 1.0, 1.0, 1.0, 1.0, 1.0, 1.0, 1.0, 1.0, 1.0, 1.0, 1.0, 1.0, 1.0, 1.0, 1.0, 1.0, 1.0, 1.0, 1.0, 1.0, 1.0, 1.0, 1.0, 1.0, 1.0, 1.0, 1.0, 1.0, 1.0, 1.0, 1.0, 1.0, 1.0, 1.0, 1.0, 1.0, 1.0, 1.0, 1.0, 1.0, 1.0, 1.0, 1.0, 1.0, 1.0, 1.0, 1.0, 1.0, 1.0, 1.0, 1.0, 1.0, 1.0, 1.0, 1.0, 1.0, 1.0, 1.0, 1.0, 1.0, 1.0, 1.0, 1.0, 1.0, 1.0, 1.0, 1.0, 1.0, 1.0, 1.0, 1.0, 1.0, 1.0, 1.0, 1.0, 1.0, 1.0, 1.0, 1.0, 1.0, 1.0, 1.0, 1.0, 1.0, 1.0, 1.0, 1.0, 1.0, 1.0, 1.0, 1.0, 1.0, 1.0, 1.0, 1.0, 1.0, 1.0, 1.0, 1.0, 1.0, 1.0, 1.0, 1.0, 1.0, 1.0, 1.0, 1.0, 1.0, 1.0, 1.0, 1.0, 1.0, 1.0, 1.0, 1.0, 1.0, 1.0, 1.0, 1.0, 1.0, 1.0, 1.0, 1.0, 1.0, 1.0, 1.0, 1.0, 1.0, 1.0, 1.0, 1.0, 1.0, 1.0, 1.0, 1.0, 1.0, 1.0, 1.0, 1.0, 1.0, 1.0, 1.0, 1.0, 1.0, 1.0, 1.0, 1.0, 1.0, 1.0, 1.0, 1.0, 1.0, 1.0, 1.0, 1.0, 1.0, 1.0, 1.0, 1.0, 1.0, 1.0, 1.0, 1.0, 1.0, 1.0, 1.0, 1.0, 1.0, 1.0, 1.0, 1.0, 1.0, 1.0, 1.0, 1.0, 1.0, 1.0, 1.0, 1.0, 1.0, 1.0, 1.0, 1.0, 1.0, 1.0, 1.0, 1.0, 1.0, 1.0, 1.0, 1.0, 1.0, 1.0, 1.0, 1.0, 1.0, 1.0, 1.0, 1.0, 1.0, 1.0, 1.0, 1.0, 1.0, 1.0, 1.0, 1.0, 1.0, 1.0, 1.0, 1.0, 1.0, 1.0, 1.0, 1.0, 1.0, 1.0, 1.0, 1.0, 1.0, 1.0, 1.0, 1.0, 1.0, 1.0, 1.0, 1.0, 1.0, 1.0, 1.0, 1.0, 1.0, 1.0, 1.0, 1.0, 1.0, 1.0, 1.0, 1.0, 1.0, 1.0, 1.0, 1.0, 1.0, 1.0, 1.0, 1.0, 1.0, 1.0, 1.0, 1.0, 1.0, 1.0, 1.0, 1.0, 1.0, 1.0, 1.0, 1.0, 1.0, 1.0, 1.0, 1.0, 1.0, 1.0, 1.0, 1.0, 1.0, 1.0, 1.0, 1.0, 1.0, 1.0, 1.0, 1.0, 1.0, 1.0, 1.0, 1.0, 1.0, 1.0, 1.0, 1.0, 1.0, 1.0, 1.0, 1.0, 1.0, 1.0, 1.0, 1.0, 1.0, 1.0, 1.0, 1.0, 1.0, 1.0, 1.0, 1.0, 1.0, 1.0, 1.0, 1.0, 1.0, 1.0, 1.0, 1.0, 1.0, 1.0, 1.0, 1.0, 1.0, 1.0, 1.0, 1.0, 1.0, 1.0, 1.0, 1.0, 1.0, 1.0, 1.0, 1.0, 1.0, 1.0, 1.0, 1.0, 1.0, 1.0, 1.0, 1.0, 1.0, 1.0, 1.0, 1.0, 1.0, 1.0, 1.0, 1.0, 1.0, 1.0, 1.0, 1.0, 1.0, 1.0, 1.0, 1.0, 1.0, 1.0, 1.0, 1.0, 1.0, 1.0, 1.0, 1.0, 1.0, 1.0, 1.0, 1.0, 1.0, 1.0, 1.0, 1.0, 1.0, 1.0, 1.0, 1.0, 1.0, 1.0, 1.0, 1.0, 1.0, 1.0, 1.0, 1.0, 1.0, 1.0, 1.0, 1.0, 1.0, 1.0, 1.0, 1.0, 1.0, 1.0, 1.0, 1.0, 1.0, 1.0, 1.0, 1.0, 1.0, 1.0, 1.0, 1.0, 1.0, 1.0, 1.0, 1.0, 1.0, 1.0, 1.0, 1.0, 1.0, 1.0, 1.0, 1.0, 1.0, 1.0, 1.0, 1.0, 1.0, 1.0, 1.0, 1.0, 1.0, 1.0, 1.0, 1.0, 1.0, 1.0, 1.0, 1.0, 1.0, 1.0, 1.0, 1.0, 1.0, 1.0, 1.0, 1.0, 1.0, 1.0, 1.0, 1.0, 1.0, 1.0, 1.0, 1.0, 1.0, 1.0, 1.0, 1.0, 1.0, 1.0, 1.0, 1.0, 1.0, 1.0, 1.0, 1.0, 1.0, 1.0, 1.0, 1.0, 1.0, 1.0, 1.0, 1.0, 1.0, 1.0, 1.0, 1.0, 1.0, 1.0, 1.0, 1.0, 1.0, 1.0, 1.0, 1.0, 1.0, 1.0, 1.0, 1.0, 1.0, 1.0, 1.0, 1.0, 1.0, 1.0, 1.0, 1.0, 1.0, 1.0, 1.0, 1.0, 1.0, 1.0, 1.0, 1.0, 1.0, 1.0, 1.0, 1.0, 1.0, 1.0, 1.0, 1.0, 1.0, 1.0, 1.0, 1.0, 1.0, 1.0, 1.0, 1.0, 1.0, 1.0, 1.0, 1.0, 1.0, 1.0, 1.0, 1.0, 1.0, 1.0, 1.0, 1.0, 1.0, 1.0, 1.0, 1.0, 1.0, 1.0, 1.0, 1.0, 1.0, 1.0, 1.0, 1.0, 1.0, 1.0, 1.0, 1.0, 1.0, 1.0, 1.0, 1.0, 1.0, 1.0, 1.0, 1.0, 1.0, 1.0, 1.0, 1.0, 1.0, 1.0, 1.0, 1.0, 1.0, 1.0, 1.0, 1.0, 1.0, 1.0, 1.0, 1.0, 1.0, 1.0, 1.0, 1.0, 1.0, 1.0, 1.0, 1.0, 1.0, 1.0, 1.0, 1.0, 1.0, 1.0, 1.0, 1.0, 1.0, 1.0, 1.0, 1.0, 1.0, 1.0, 1.0, 1.0, 1.0, 1.0, 1.0, 1.0, 1.0, 1.0, 1.0, 1.0, 1.0, 1.0, 1.0, 1.0, 1.0, 1.0, 1.0, 1.0, 1.0, 1.0, 1.0, 1.0, 1.0, 1.0, 1.0, 1.0, 1.0, 1.0, 1.0, 1.0, 1.0, 1.0, 1.0, 1.0, 1.0, 1.0, 1.0, 1.0, 1.0, 1.0, 1.0, 1.0, 1.0, 1.0, 1.0, 1.0, 1.0, 1.0, 1.0, 1.0, 1.0, 1.0, 1.0, 1.0, 1.0, 1.0, 1.0, 1.0, 1.0, 1.0, 1.0, 1.0, 1.0, 1.0, 1.0, 1.0, 1.0, 1.0, 1.0, 1.0, 1.0, 1.0, 1.0, 1.0, 1.0, 1.0, 1.0, 1.0, 1.0, 1.0, 1.0, 1.0, 1.0, 1.0, 1.0, 1.0, 1.0, 1.0, 1.0, 1.0, 1.0, 1.0, 1.0, 1.0, 1.0, 1.0, 1.0, 1.0, 1.0, 1.0, 1.0, 1.0, 1.0, 1.0, 1.0, 1.0, 1.0, 1.0, 1.0, 1.0, 1.0, 1.0, 1.0, 1.0, 1.0, 1.0, 1.0, 1.0, 1.0, 1.0, 1.0, 1.0, 1.0, 1.0, 1.0, 1.0, 1.0, 1.0, 1.0, 1.0, 1.0, 1.0, 1.0, 1.0, 1.0, 1.0, 1.0, 1.0, 1.0, 1.0, 1.0, 1.0, 1.0, 1.0, 1.0, 1.0, 1.0, 1.0, 1.0, 1.0, 1.0, 1.0, 1.0, 1.0, 1.0, 1.0, 1.0, 1.0, 1.0, 1.0, 1.0, 1.0, 1.0, 1.0, 1.0, 1.0, 1.0, 1.0, 1.0, 1.0, 1.0, 1.0, 1.0, 1.0, 1.0, 1.0, 1.0, 1.0, 1.0, 1.0, 1.0, 1.0, 1.0, 1.0, 1.0, 1.0, 1.0, 1.0, 1.0, 1.0, 1.0, 1.0, 1.0, 1.0, 1.0, 1.0, 1.0, 1.0, 1.0, 1.0, 1.0, 1.0, 1.0, 1.0, 1.0, 1.0, 1.0, 1.0, 1.0, 1.0, 1.0, 1.0, 1.0, 1.0, 1.0, 1.0, 1.0, 1.0, 1.0, 1.0, 1.0, 1.0, 1.0, 1.0, 1.0, 1.0, 1.0, 1.0, 1.0, 1.0, 1.0, 1.0, 1.0, 1.0, 1.0, 1.0, 1.0, 1.0, 1.0, 1.0, 1.0, 1.0, 1.0, 1.0, 1.0, 1.0, 1.0, 1.0, 1.0, 1.0, 1.0, 1.0, 1.0, 1.0, 1.0, 1.0, 1.0, 1.0, 1.0, 1.0, 1.0, 1.0, 1.0, 1.0, 1.0, 1.0, 1.0, 1.0, 1.0, 1.0, 1.0, 1.0, 1.0, 1.0, 1.0, 1.0, 1.0, 1.0, 1.0, 1.0, 1.0, 1.0, 1.0, 1.0, 1.0, 1.0, 1.0, 1.0, 1.0, 1.0, 1.0, 1.0, 1.0, 1.0, 1.0, 1.0, 1.0, 1.0, 1.0, 1.0, 1.0, 1.0, 1.0, 1.0, 1.0, 1.0, 1.0, 1.0, 1.0, 1.0, 1.0, 1.0, 1.0, 1.0, 1.0, 1.0, 1.0, 1.0, 1.0, 1.0, 1.0, 1.0, 1.0, 1.0, 1.0, 1.0, 1.0, 1.0, 1.0, 1.0, 1.0, 1.0, 1.0, 1.0, 1.0, 1.0, 1.0, 1.0, 1.0, 1.0, 1.0, 1.0, 1.0, 1.0, 1.0, 1.0, 1.0, 1.0, 1.0, 1.0, 1.0, 1.0, 1.0, 1.0, 1.0, 1.0, 1.0, 1.0, 1.0, 1.0, 1.0, 1.0, 1.0, 1.0, 1.0, 1.0, 1.0, 1.0, 1.0, 1.0, 1.0, 1.0, 1.0, 1.0, 1.0, 1.0, 1.0, 1.0, 1.0, 1.0, 1.0, 1.0, 1.0, 1.0, 1.0, 1.0, 1.0, 1.0, 1.0, 1.0, 1.0, 1.0, 1.0, 1.0, 1.0, 1.0, 1.0, 1.0, 1.0, 1.0, 1.0, 1.0, 1.0, 1.0, 1.0, 1.0, 1.0, 1.0, 1.0, 1.0, 1.0, 1.0, 1.0, 1.0, 1.0, 1.0, 1.0, 1.0, 1.0, 1.0, 1.0, 1.0, 1.0, 1.0, 1.0, 1.0, 1.0, 1.0, 1.0, 1.0, 1.0, 1.0, 1.0, 1.0, 1.0, 1.0, 1.0, 1.0, 1.0, 1.0, 1.0, 1.0, 1.0, 1.0, 1.0, 1.0, 1.0, 1.0, 1.0, 1.0, 1.0, 1.0, 1.0, 1.0, 1.0, 1.0, 1.0, 1.0, 1.0, 1.0, 1.0, 1.0, 1.0, 1.0, 1.0, 1.0, 1.0, 1.0, 1.0, 1.0, 1.0, 1.0, 1.0, 1.0, 1.0, 1.0, 1.0, 1.0, 1.0, 1.0, 1.0, 1.0, 1.0, 1.0, 1.0, 1.0, 1.0, 1.0, 1.0, 1.0, 1.0, 1.0, 1.0, 1.0, 1.0, 1.0, 1.0, 1.0, 1.0, 1.0, 1.0, 1.0, 1.0, 1.0, 1.0, 1.0, 1.0, 1.0, 1.0, 1.0, 1.0, 1.0, 1.0, 1.0, 1.0, 1.0, 1.0, 1.0, 1.0, 1.0, 1.0, 1.0, 1.0, 1.0, 1.0, 1.0, 1.0, 1.0, 1.0, 1.0, 1.0, 1.0, 1.0, 1.0, 1.0, 1.0, 1.0, 1.0, 1.0, 1.0, 1.0, 1.0, 1.0, 1.0, 1.0, 1.0, 1.0, 1.0, 1.0, 1.0, 1.0, 1.0, 1.0, 1.0, 1.0, 1.0, 1.0, 1.0, 1.0, 1.0, 1.0, 1.0, 1.0, 1.0, 1.0, 1.0, 1.0, 1.0, 1.0, 1.0, 1.0, 1.0, 1.0, 1.0, 1.0, 1.0, 1.0, 1.0, 1.0, 1.0, 1.0, 1.0, 1.0, 1.0, 1.0, 1.0, 1.0, 1.0, 1.0, 1.0, 1.0, 1.0, 1.0, 1.0, 1.0, 1.0, 1.0, 1.0, 1.0, 1.0, 1.0, 1.0, 1.0, 1.0, 1.0, 1.0, 1.0, 1.0, 1.0, 1.0, 1.0, 1.0, 1.0, 1.0, 1.0, 1.0, 1.0, 1.0, 1.0, 1.0, 1.0, 1.0, 1.0, 1.0, 1.0, 1.0, 1.0, 1.0, 1.0, 1.0, 1.0, 1.0, 1.0, 1.0, 1.0, 1.0, 1.0, 1.0, 1.0, 1.0, 1.0, 1.0, 1.0, 1.0, 1.0, 1.0, 1.0, 1.0, 1.0, 1.0, 1.0, 1.0, 1.0, 1.0, 1.0, 1.0, 1.0, 1.0, 1.0, 1.0, 1.0, 1.0, 1.0, 1.0, 1.0, 1.0, 1.0, 1.0, 1.0, 1.0, 1.0, 1.0, 1.0, 1.0, 1.0, 1.0, 1.0, 1.0, 1.0, 1.0, 1.0, 1.0, 1.0, 1.0, 1.0, 1.0, 1.0, 1.0, 1.0, 1.0, 1.0, 1.0, 1.0, 1.0, 1.0, 1.0, 1.0, 1.0, 1.0, 1.0, 1.0, 1.0, 1.0, 1.0, 1.0, 1.0, 1.0, 1.0, 1.0, 1.0, 1.0, 1.0, 1.0, 1.0, 1.0, 1.0, 1.0, 1.0, 1.0, 1.0, 1.0, 1.0, 1.0, 1.0, 1.0, 1.0, 1.0, 1.0, 1.0, 1.0, 1.0, 1.0, 1.0, 1.0, 1.0, 1.0, 1.0, 1.0, 1.0, 1.0, 1.0, 1.0, 1.0, 1.0, 1.0, 1.0, 1.0, 1.0, 1.0, 1.0, 1.0, 1.0, 1.0, 1.0, 1.0, 1.0, 1.0, 1.0, 1.0, 1.0, 1.0, 1.0, 1.0, 1.0, 1.0, 1.0, 1.0, 1.0, 1.0, 1.0, 1.0, 1.0, 1.0, 1.0, 1.0, 1.0, 1.0, 1.0, 1.0, 1.0, 1.0, 1.0, 1.0, 1.0, 1.0, 1.0, 1.0, 1.0, 1.0, 1.0, 1.0, 1.0, 1.0, 1.0, 1.0, 1.0, 1.0, 1.0, 1.0, 1.0, 1.0, 1.0, 1.0, 1.0, 1.0, 1.0, 1.0, 1.0, 1.0, 1.0, 1.0, 1.0, 1.0, 1.0, 1.0, 1.0, 1.0, 1.0, 1.0, 1.0, 1.0, 1.0, 1.0, 1.0, 1.0, 1.0, 1.0, 1.0, 1.0, 1.0, 1.0, 1.0, 1.0, 1.0, 1.0, 1.0, 1.0, 1.0, 1.0, 1.0, 1.0, 1.0, 1.0, 1.0, 1.0, 1.0, 1.0, 1.0, 1.0, 1.0, 1.0, 1.0, 1.0, 1.0, 1.0, 1.0, 1.0, 1.0, 1.0, 1.0, 1.0, 1.0, 1.0, 1.0, 1.0, 1.0, 1.0, 1.0, 1.0, 1.0, 1.0, 1.0, 1.0, 1.0, 1.0, 1.0, 1.0, 1.0, 1.0, 1.0, 1.0, 1.0, 1.0, 1.0, 1.0, 1.0, 1.0, 1.0, 1.0, 1.0, 1.0, 1.0, 1.0, 1.0, 1.0, 1.0, 1.0, 1.0, 1.0, 1.0, 1.0, 1.0, 1.0, 1.0, 1.0, 1.0, 1.0, 1.0, 1.0, 1.0, 1.0, 1.0, 1.0, 1.0, 1.0, 1.0, 1.0, 1.0, 1.0, 1.0, 1.0, 1.0, 1.0, 1.0, 1.0, 1.0, 1.0, 1.0, 1.0, 1.0, 1.0, 1.0, 1.0, 1.0, 1.0, 1.0, 1.0, 1.0, 1.0, 1.0, 1.0, 1.0, 1.0, 1.0, 1.0, 1.0, 1.0, 1.0, 1.0, 1.0, 1.0, 1.0, 1.0, 1.0, 1.0, 1.0, 1.0, 1.0, 1.0, 1.0, 1.0, 1.0, 1.0, 1.0, 1.0, 1.0, 1.0, 1.0, 1.0, 1.0, 1.0, 1.0, 1.0, 1.0, 1.0, 1.0, 1.0, 1.0, 1.0, 1.0, 1.0, 1.0, 1.0, 1.0, 1.0, 1.0, 1.0, 1.0, 1.0, 1.0, 1.0, 1.0, 1.0, 1.0, 1.0, 1.0, 1.0, 1.0, 1.0, 1.0, 1.0, 1.0, 1.0, 1.0, 1.0, 1.0, 1.0, 1.0, 1.0, 1.0, 1.0, 1.0, 1.0, 1.0, 1.0, 1.0, 1.0, 1.0, 1.0, 1.0, 1.0, 1.0, 1.0, 1.0, 1.0, 1.0, 1.0, 1.0, 1.0, 1.0, 1.0, 1.0, 1.0, 1.0, 1.0, 1.0, 1.0, 1.0, 1.0, 1.0, 1.0, 1.0, 1.0, 1.0, 1.0, 1.0, 1.0, 1.0, 1.0, 1.0, 1.0, 1.0, 1.0, 1.0, 1.0, 1.0, 1.0, 1.0, 1.0, 1.0, 1.0, 1.0, 1.0, 1.0, 1.0, 1.0, 1.0, 1.0, 1.0, 1.0, 1.0, 1.0, 1.0, 1.0, 1.0, 1.0, 1.0, 1.0, 1.0, 1.0, 1.0, 1.0])
me_zombie2.materials.append(mat_zombiematerial)
me_zombie2.use_remesh_preserve_volume = False
me_zombie2.use_remesh_preserve_attributes = False
me_zombie2.use_mirror_vertex_groups = False
me_zombie2.update()
arm_armature_002 = bpy.data.armatures.new('Armature.002')  # bones are not reproduced

# ---- objects
ob_armadura_001 = bpy.data.objects.new('Armadura.001', arm_armature_002)
ob_man = bpy.data.objects.new('Man', me_zombie2)

# ---- transforms, parenting, visibility, modifiers, constraints
ob_armadura_001.location = (0.0, 0.0, 0.0)
ob_armadura_001.lock_rotations_4d = False
ob_armadura_001.empty_display_type = 'ARROWS'
ob_armadura_001.color = (0.0, 0.0, 0.0, 1.0)
ob_armadura_001.lineart.crease_threshold = 0.0
ob_man.parent = ob_armadura_001
ob_man.location = (0.0, 0.0, 0.0)
ob_man.lock_rotations_4d = False
ob_man.empty_display_type = 'ARROWS'
ob_man.color = (0.0, 0.0, 0.0, 1.0)
ob_man.lineart.crease_threshold = 0.0
_vg = ob_man.vertex_groups.new(name='UpperArm_L')
for _i, _w in zip([8, 9, 11, 14, 16, 18, 20, 22, 24, 25, 27, 49, 55, 57, 59, 61, 63, 65, 67, 69, 71, 73, 75, 76, 86, 88, 91, 204, 205], [0.02484, 0.07406, 0.1005, 0.1303, 0.01708, 0.06593, 0.04365, 0.06509, 0.01684, 0.1674, 0.0182, 0.7722, 0.9549, 0.4967, 0.4914, 0.9157, 0.9886, 0.5101, 0.1164, 0.497, 0.8941, 0.9313, 0.5107, 0.8964, 0.0439, 0.07765, 0.1379, 0.8921, 0.9302]): _vg.add([_i], _w, 'REPLACE')
_vg = ob_man.vertex_groups.new(name='UpperArm_R')
for _i, _w in zip([8, 10, 12, 15, 16, 19, 21, 23, 24, 26, 27, 50, 56, 58, 60, 62, 64, 66, 68, 70, 72, 74, 77, 87, 89, 90, 92, 203, 206], [0.02503, 0.07415, 0.1009, 0.1311, 0.0175, 0.06623, 0.04414, 0.06549, 0.01726, 0.1685, 0.01864, 0.7776, 0.9594, 0.4969, 0.4919, 0.9182, 0.9889, 0.5103, 0.1165, 0.9765, 0.8945, 0.9313, 0.8993, 0.04395, 0.07764, 0.5102, 0.138, 0.8926, 0.4996]): _vg.add([_i], _w, 'REPLACE')
_vg = ob_man.vertex_groups.new(name='LowerArm_L')
for _i, _w in zip([71, 73, 75, 76, 78, 80, 82, 84, 86, 88, 91, 178, 188, 192, 194], [0.1044, 0.06825, 0.4902, 0.09694, 0.08012, 0.9214, 0.9184, 0.1131, 0.9296, 0.9197, 0.8671, 0.09663, 0.1291, 0.5921, 0.03986]): _vg.add([_i], _w, 'REPLACE')
_vg = ob_man.vertex_groups.new(name='LowerArm_R')
for _i, _w in zip([72, 74, 77, 79, 81, 83, 85, 87, 89, 90, 92, 179, 189, 193, 195], [0.1045, 0.06825, 0.09825, 0.08012, 0.9214, 0.9184, 0.1131, 0.9296, 0.9197, 0.49, 0.8671, 0.09663, 0.1291, 0.5921, 0.03986]): _vg.add([_i], _w, 'REPLACE')
_vg = ob_man.vertex_groups.new(name='Palm_L')
for _i, _w in zip([78, 80, 82, 84, 188, 192, 194], [0.9048, 0.06965, 0.06705, 0.8723, 0.0467, 0.1734, 0.8182]): _vg.add([_i], _w, 'REPLACE')
_vg = ob_man.vertex_groups.new(name='Palm_R')
for _i, _w in zip([79, 81, 83, 85, 189, 193, 195], [0.9048, 0.06965, 0.06705, 0.8723, 0.0467, 0.1734, 0.8182]): _vg.add([_i], _w, 'REPLACE')
_vg = ob_man.vertex_groups.new(name='Thumb_L')
for _i, _w in zip([178, 180, 182, 184, 186, 188, 190, 192, 194, 196], [0.1965, 0.9422, 0.1092, 0.2102, 0.9936, 0.2791, 0.9741, 0.09103, 0.1278, 0.9846]): _vg.add([_i], _w, 'REPLACE')
_vg = ob_man.vertex_groups.new(name='Thumb_R')
for _i, _w in zip([179, 181, 183, 185, 187, 189, 191, 193, 195, 197], [0.1965, 0.9422, 0.1092, 0.2102, 0.9936, 0.2791, 0.9741, 0.09103, 0.1278, 0.9846]): _vg.add([_i], _w, 'REPLACE')
_vg = ob_man.vertex_groups.new(name='Fingers_L')
for _i, _w in zip([178, 180, 182, 184, 188, 192], [0.6839, 0.01572, 0.866, 0.7809, 0.5433, 0.1426]): _vg.add([_i], _w, 'REPLACE')
_vg = ob_man.vertex_groups.new(name='Fingers_R')
for _i, _w in zip([179, 181, 183, 185, 189, 193], [0.6839, 0.01572, 0.866, 0.7809, 0.5433, 0.1426]): _vg.add([_i], _w, 'REPLACE')
_vg = ob_man.vertex_groups.new(name='Back')
for _i, _w in zip([0, 1, 2, 3, 4, 5, 6, 7, 8, 9, 10, 11, 12, 13, 14, 15, 16, 17, 18, 19, 20, 21, 22, 23, 24, 25, 26, 27, 31, 49, 50, 53, 61, 62, 69, 94, 95, 96, 97, 98, 103, 205, 206], [0.7474, 0.205, 0.205, 0.1582, 0.1582, 0.1331, 0.1331, 0.3911, 0.7713, 0.07064, 0.07059, 0.06833, 0.06804, 0.6789, 0.7716, 0.771, 0.8281, 0.9661, 0.882, 0.8818, 0.6927, 0.6925, 0.8166, 0.8164, 0.793, 0.7214, 0.7207, 0.8286, 0.1411, 0.1126, 0.1088, 0.02482, 0.03185, 0.02848, 0.4097, 0.0285, 0.02849, 0.04493, 0.07179, 0.07178, 0.07309, 0.04553, 0.408]): _vg.add([_i], _w, 'REPLACE')
_vg = ob_man.vertex_groups.new(name='Neck')
for _i, _w in zip([9, 10, 13, 28, 29, 30, 31, 53, 54, 122, 123, 124, 139, 200, 201], [0.04998, 0.04998, 0.1097, 0.7176, 0.09585, 0.09585, 0.4659, 0.1263, 0.1038, 0.02941, 0.0322, 0.0322, 0.05582, 0.01072, 0.01072]): _vg.add([_i], _w, 'REPLACE')
_vg = ob_man.vertex_groups.new(name='Head')
for _i, _w in zip([13, 28, 29, 30, 31, 51, 52, 53, 54, 116, 117, 118, 119, 120, 121, 122, 123, 124, 125, 126, 127, 128, 129, 130, 131, 132, 133, 134, 135, 136, 137, 138, 139, 140, 141, 154, 155, 156, 157, 158, 159, 160, 161, 162, 163, 164, 165, 166, 167, 168, 169, 170, 171, 200, 201], [0.003369, 0.08719, 0.1061, 0.1061, 0.1317, 0.8955, 0.9432, 0.7498, 1.0, 0.9981, 0.9954, 0.9878, 0.9842, 0.9732, 0.9732, 0.9156, 0.9124, 0.9124, 0.9766, 0.9766, 0.9835, 0.9835, 0.9948, 0.9948, 0.9968, 0.9968, 0.9964, 0.9964, 1.0, 1.0, 1.0, 1.0, 1.0, 0.9814, 0.9945, 0.9664, 0.9737, 0.9876, 0.9876, 1.0, 1.0, 1.0, 1.0, 1.0, 1.0, 1.0, 1.0, 1.0, 1.0, 1.0, 1.0, 0.9876, 0.9876, 0.9141, 0.9141]): _vg.add([_i], _w, 'REPLACE')
_vg = ob_man.vertex_groups.new(name='Shoulder_L')
for _i, _w in zip([8, 9, 11, 13, 14, 25, 28, 29, 31, 49, 51, 53, 55, 57, 59, 61, 65, 67, 69, 201, 204, 205], [0.06314, 0.7789, 0.7925, 0.072, 0.01177, 0.0483, 0.08244, 0.7575, 0.1245, 0.1053, 0.1043, 0.0329, 0.006861, 0.4873, 0.4924, 0.0212, 0.4839, 0.8551, 0.04745, 0.02487, 0.1021, 0.0451]): _vg.add([_i], _w, 'REPLACE')
_vg = ob_man.vertex_groups.new(name='Shoulder_R')
for _i, _w in zip([8, 10, 12, 13, 15, 26, 28, 30, 31, 50, 52, 53, 56, 58, 60, 62, 66, 68, 200, 203, 206], [0.06308, 0.7788, 0.7922, 0.07194, 0.01065, 0.04678, 0.08244, 0.7574, 0.1245, 0.1015, 0.1043, 0.03289, 0.0007623, 0.4872, 0.4921, 0.01784, 0.4838, 0.855, 0.02487, 0.1018, 0.04396]): _vg.add([_i], _w, 'REPLACE')
_vg = ob_man.vertex_groups.new(name='Pelvis')
for _i, _w in zip([0, 1, 2, 3, 4, 5, 6, 7, 14, 15, 16, 18, 19, 20, 21, 22, 23, 24, 25, 26, 27, 36, 37, 39, 40, 69, 93, 94, 95, 96, 97, 98, 99, 100, 103, 104, 105, 206], [0.2241, 0.7227, 0.7227, 0.7294, 0.7294, 0.7957, 0.7957, 0.5708, 0.03021, 0.03015, 0.04921, 0.02371, 0.02369, 0.2192, 0.2192, 0.07625, 0.07624, 0.09766, 0.005718, 0.005636, 0.02291, 0.04128, 0.04128, 0.06366, 0.06366, 0.01835, 0.2761, 0.1915, 0.1915, 0.5521, 0.3629, 0.3629, 0.3606, 0.3606, 0.7213, 0.06476, 0.06476, 0.01815]): _vg.add([_i], _w, 'REPLACE')
_vg = ob_man.vertex_groups.new(name='UpperLeg_L')
for _i, _w in zip([1, 3, 32, 34, 36, 38, 39, 93, 94, 97, 99, 101, 104, 106, 110, 112, 114, 172, 174, 176, 198], [0.01777, 0.06006, 0.9765, 0.9626, 0.0876, 0.0164, 0.6972, 0.06266, 0.5025, 0.3451, 0.09645, 0.4765, 0.8189, 0.05008, 0.1382, 0.107, 0.9798, 0.9816, 0.98, 0.981, 0.924]): _vg.add([_i], _w, 'REPLACE')
_vg = ob_man.vertex_groups.new(name='UpperLeg_R')
for _i, _w in zip([2, 4, 33, 35, 37, 38, 40, 93, 95, 98, 100, 102, 105, 107, 111, 113, 115, 173, 175, 177, 199], [0.01777, 0.06006, 0.9765, 0.9626, 0.0876, 0.0164, 0.6972, 0.06266, 0.5025, 0.3451, 0.09645, 0.4765, 0.8189, 0.05008, 0.1382, 0.107, 0.9798, 0.9816, 0.98, 0.981, 0.924]): _vg.add([_i], _w, 'REPLACE')
_vg = ob_man.vertex_groups.new(name='LowerLeg_L')
for _i, _w in zip([34, 41, 43, 45, 47, 106, 108, 110, 112, 142, 144, 146, 152], [0.02487, 0.9131, 0.9671, 0.9371, 0.07482, 0.9554, 0.9571, 0.8145, 0.8144, 0.1072, 0.1567, 0.08373, 0.1652]): _vg.add([_i], _w, 'REPLACE')
_vg = ob_man.vertex_groups.new(name='LowerLeg_R')
for _i, _w in zip([35, 42, 44, 46, 48, 107, 109, 111, 113, 143, 145, 147, 153], [0.02487, 0.9131, 0.9671, 0.9371, 0.07482, 0.9554, 0.9571, 0.8145, 0.8144, 0.1072, 0.1567, 0.08373, 0.1652]): _vg.add([_i], _w, 'REPLACE')
_vg = ob_man.vertex_groups.new(name='Foot_L')
for _i, _w in zip([41, 43, 45, 47, 108, 110, 112, 142, 144, 146, 148, 150, 152], [0.08678, 0.01541, 0.06205, 0.925, 0.002059, 0.04423, 0.07845, 0.8928, 0.8432, 0.9162, 0.9828, 0.9816, 0.8347]): _vg.add([_i], _w, 'REPLACE')
_vg = ob_man.vertex_groups.new(name='Foot_R')
for _i, _w in zip([42, 44, 46, 48, 109, 111, 113, 143, 145, 147, 149, 151, 153], [0.08678, 0.01541, 0.06205, 0.925, 0.002059, 0.04423, 0.07845, 0.8928, 0.8432, 0.9162, 0.9828, 0.9816, 0.8347]): _vg.add([_i], _w, 'REPLACE')
_vg = ob_man.vertex_groups.new(name='Hip_L')
for _i, _w in zip([3, 5, 36, 37, 38, 39, 40, 93, 94, 95, 96, 97, 98, 99, 100, 101, 103, 104, 105, 198, 202], [0.01559, 0.01104, 0.7832, 0.07294, 0.4605, 0.1153, 0.1087, 0.2982, 0.2378, 0.0005009, 0.179, 0.1358, 0.07773, 0.2623, 0.256, 0.5036, 0.0822, 0.06574, 0.02364, 0.052, 0.5]): _vg.add([_i], _w, 'REPLACE')
_vg = ob_man.vertex_groups.new(name='Hip_R')
for _i, _w in zip([4, 6, 36, 37, 38, 39, 40, 93, 94, 95, 96, 97, 98, 99, 100, 102, 103, 104, 105, 199, 202], [0.01559, 0.01104, 0.07294, 0.7832, 0.4605, 0.1087, 0.1153, 0.2982, 0.0005008, 0.2378, 0.179, 0.07773, 0.1358, 0.256, 0.2623, 0.5036, 0.0822, 0.02364, 0.06574, 0.052, 0.5]): _vg.add([_i], _w, 'REPLACE')
_vg = ob_man.vertex_groups.new(name='Bone')
_m = ob_man.modifiers.new('Armature', 'ARMATURE')
_m.object = ob_armadura_001
_m.use_bone_envelopes = True
_m = ob_man.modifiers.new('Auto Smooth', 'NODES')
_m.node_group = ng_auto_smooth
_gi = [s.identifier for s in ng_auto_smooth.interface.items_tree if s.item_type == 'SOCKET' and s.in_out == 'INPUT']
_m[_gi[1]] = 0.5236  # Angle

# ---- collection membership
col_collection_1.objects.link(ob_armadura_001)
col_collection_1.objects.link(ob_man)

# ---- scene / render settings (as saved in the file)
scene.camera = ob_man
scene.frame_start = 1; scene.frame_end = 90; scene.frame_set(38)
scene.render.engine = 'BLENDER_EEVEE_NEXT'
scene.render.image_settings.file_format = 'JPEG'
scene.render.image_settings.color_mode = 'RGB'
scene.render.image_settings.compression = 90
scene.render.resolution_x = 800
scene.render.resolution_y = 600
scene.render.pixel_aspect_x = 100.0
scene.render.pixel_aspect_y = 100.0
scene.render.fps = 25
scene.render.dither_intensity = 0.0
scene.render.use_compositing = False
scene.render.use_sequencer = False
scene.render.bake_margin = 2
scene.render.bake_bias = 0.0
scene.render.use_stamp_time = False
scene.render.use_stamp_date = False
scene.render.use_stamp_frame = False
scene.render.use_stamp_camera = False
scene.render.use_stamp_scene = False
scene.render.use_stamp_filename = False
scene.render.use_stamp_render_time = False
scene.render.stamp_font_size = 0
scene.cycles.use_denoising = False
scene.cycles.samples = 10
scene.cycles.sampling_pattern = 'TABULATED_SOBOL'
scene.cycles.light_sampling_threshold = 0.0
scene.cycles.use_adaptive_sampling = False
scene.cycles.use_light_tree = False
scene.cycles.blur_glossy = 0.0
scene.cycles.volume_bounces = 1
scene.cycles.pixel_filter_type = 'GAUSSIAN'
scene.cycles.sample_clamp_indirect = 0.0
scene.view_settings.view_transform = 'Raw'
bpy.context.view_layer.update()

# ---- added for rendering (the .blend has no active camera): camera
cam_auto = bpy.data.cameras.new('AutoCamera')
cam_auto.lens = 50.0
cam_auto.sensor_width = 36.0
cam_auto.clip_end = 1000.0
ob_auto_camera = bpy.data.objects.new('AutoCamera', cam_auto)
scene.collection.objects.link(ob_auto_camera)
ob_auto_camera.location = (7.40991, -7.59264, 8.25914)
ob_auto_camera.rotation_euler = (1.09748, -7.21219e-08, 0.694738)
scene.camera = ob_auto_camera
bpy.context.view_layer.update()
